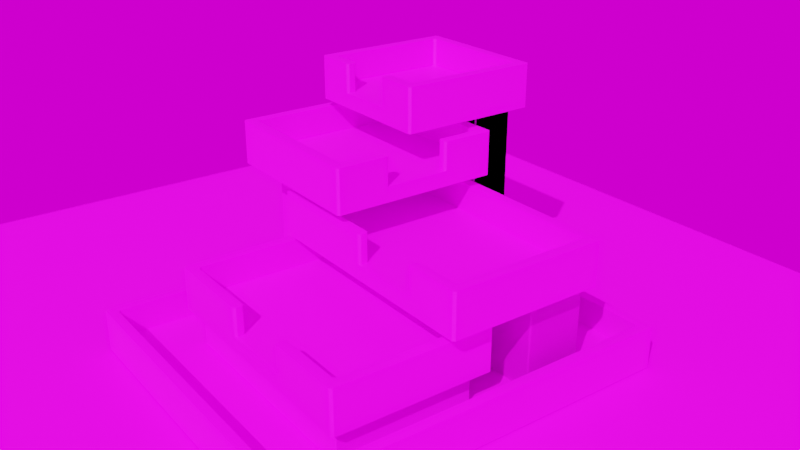 # Source: camera_animation_fast_render1.blend  (saved by Blender 2.82.7; exported with 4.5.12 LTS)
import bpy
from mathutils import Matrix  # noqa: F401  (used for matrix-valued properties, if any)

bpy.ops.wm.read_factory_settings(use_empty=True)
scene = bpy.context.scene
scene.name = 'Scene'

# ---- collections
col_collection = bpy.data.collections.new('Collection'); scene.collection.children.link(col_collection)

# ---- images (referenced by path relative to the original .blend; pixels are not part of the script)
import os
ASSET_DIR = os.environ.get("B2B_ASSET_DIR", "")  # directory of the original .blend (textures are referenced by path, not embedded)
HERE = os.path.dirname(os.path.abspath(__file__))  # packed textures are extracted next to this script under _unpacked/

def load_image(name, relpath, width, height, colorspace="sRGB"):
    """Load a texture the original file referenced (path relative to the .blend, or extracted next to this script)."""
    p = next((c for c in (os.path.join(HERE, relpath), os.path.join(ASSET_DIR, relpath)) if relpath and os.path.exists(c)), "")
    if p:
        img = bpy.data.images.load(p, check_existing=True)
        img.name = name
    else:  # same state as the original file: an image datablock whose file is absent (Cycles renders it pink)
        img = bpy.data.images.new(name, width, height)
        img.source = "FILE"
        img.filepath = "//" + (relpath or name)
    img.colorspace_settings.name = colorspace
    return img
img_c0oncrete_jpg = load_image('c0oncrete.jpg', 'texture/c0oncrete.jpg', 1024, 1024, 'sRGB')
img_woodplanks028_col_var1_2k_jpg = load_image('WoodPlanks028_COL_VAR1_2K.jpg', 'WoodPlanks028_COL_VAR1_2K.jpg', 1024, 1024, 'sRGB')
img_newport_loft_env_hdr = load_image('Newport_Loft_Env.hdr', 'background/Newport_Loft/Newport_Loft_Env.hdr', 1024, 1024, 'Linear Rec.709')
img_newport_loft_ref_png = load_image('Newport_Loft_Ref.png', 'background/Newport_Loft_Ref.png', 1024, 1024, 'sRGB')

# ---- materials (node trees are filled in below, after node groups)
mat_material_001 = bpy.data.materials.new('Material.001')
mat_material = bpy.data.materials.new('Material')
mat_water = bpy.data.materials.new('water')

# ---- material node trees
mat_material_001.use_nodes = True; mat_material_001.node_tree.nodes.clear()
_N = mat_material_001.node_tree.nodes; _L = mat_material_001.node_tree.links
n0 = _N.new('ShaderNodeOutputMaterial'); n0.name = 'Material Output'; n0.location = (58, 289)
n1 = _N.new('ShaderNodeBsdfPrincipled'); n1.name = 'Principled BSDF'; n1.location = (-232, 289)
n1.distribution = 'GGX'
n1.subsurface_method = 'BURLEY'
n1.inputs[3].default_value = 1.45
n1.inputs[27].default_value = (0.0, 0.0, 0.0, 1.0)
n1.inputs[28].default_value = 1.0
n2 = _N.new('ShaderNodeBump'); n2.name = 'Bump'; n2.location = (-660, 161)
n2.inputs[0].default_value = 0.5
n2.inputs[1].default_value = 1.0
n2.inputs[2].default_value = 1.0
n3 = _N.new('ShaderNodeTexImage'); n3.name = 'Image Texture'; n3.location = (-1038, 227)
n3.image = img_c0oncrete_jpg
_L.new(n1.outputs[0], n0.inputs[0])
_L.new(n3.outputs[0], n1.inputs[0])
_L.new(n2.outputs[0], n1.inputs[5])
_L.new(n3.outputs[0], n2.inputs[3])
n0.is_active_output = True
mat_material.use_nodes = True; mat_material.node_tree.nodes.clear()
_N = mat_material.node_tree.nodes; _L = mat_material.node_tree.links
n0 = _N.new('ShaderNodeOutputMaterial'); n0.name = 'Material Output'; n0.location = (-19, 385)
n1 = _N.new('ShaderNodeBump'); n1.name = 'Bump'; n1.location = (-564, 256)
n1.invert = True
n1.inputs[0].default_value = 0.6933
n1.inputs[1].default_value = 1.0
n1.inputs[2].default_value = 1.0
n2 = _N.new('ShaderNodeTexImage'); n2.name = 'Image Texture'; n2.location = (-911, 323)
n2.image = img_woodplanks028_col_var1_2k_jpg
n3 = _N.new('ShaderNodeBsdfPrincipled'); n3.name = 'Principled BSDF'; n3.location = (-309, 385)
n3.distribution = 'GGX'
n3.subsurface_method = 'BURLEY'
n3.inputs[3].default_value = 1.45
n3.inputs[27].default_value = (0.0, 0.0, 0.0, 1.0)
n3.inputs[28].default_value = 1.0
_L.new(n3.outputs[0], n0.inputs[0])
_L.new(n2.outputs[0], n1.inputs[3])
_L.new(n1.outputs[0], n3.inputs[5])
_L.new(n2.outputs[0], n3.inputs[0])
n0.is_active_output = True
mat_water.use_nodes = True; mat_water.node_tree.nodes.clear()
_N = mat_water.node_tree.nodes; _L = mat_water.node_tree.links
n0 = _N.new('ShaderNodeOutputMaterial'); n0.name = 'Material Output'; n0.location = (300, 300)
n1 = _N.new('ShaderNodeBsdfGlass'); n1.name = 'Glass BSDF'; n1.location = (10, 300)
n1.distribution = 'BECKMANN'
n1.inputs[2].default_value = 1.33
_L.new(n1.outputs[0], n0.inputs[0])
n0.is_active_output = True

# ---- world
world_world = bpy.data.worlds.new('World'); scene.world = world_world
world_world.use_nodes = True; world_world.node_tree.nodes.clear()
_N = world_world.node_tree.nodes; _L = world_world.node_tree.links
n0 = _N.new('ShaderNodeOutputWorld'); n0.name = 'World Output'; n0.location = (450, 300)
n1 = _N.new('ShaderNodeTexEnvironment'); n1.name = 'Environment Texture'; n1.location = (-386, 385)
n1.image = img_newport_loft_env_hdr
n2 = _N.new('ShaderNodeTexEnvironment'); n2.name = 'Environment Texture.001'; n2.location = (-397, 72)
n2.image = img_newport_loft_ref_png
n3 = _N.new('ShaderNodeBackground'); n3.name = 'Background'; n3.location = (10, 300)
n4 = _N.new('ShaderNodeBackground'); n4.name = 'Background.001'; n4.location = (22, 52)
n5 = _N.new('ShaderNodeLightPath'); n5.name = 'Light Path'; n5.location = (-624, 576)
n6 = _N.new('ShaderNodeMixShader'); n6.name = 'Mix Shader'; n6.location = (223, 356)
_L.new(n3.outputs[0], n6.inputs[1])
_L.new(n1.outputs[0], n3.inputs[0])
_L.new(n6.outputs[0], n0.inputs[0])
_L.new(n2.outputs[0], n4.inputs[0])
_L.new(n4.outputs[0], n6.inputs[2])
_L.new(n5.outputs[0], n6.inputs[0])
n0.is_active_output = True
world_world.color = (0.05088, 0.05088, 0.05088)
world_world.use_sun_shadow = False
world_world.sun_shadow_jitter_overblur = 0.0

# ---- cameras
cam_camera = bpy.data.cameras.new('Camera')
cam_camera.lens = 44.0
cam_camera.display_size = 1.241
cam_camera.dof.use_dof = True
cam_camera.dof.focus_distance = 8.36
cam_camera.dof.aperture_fstop = 1.0

# ---- lights
light_sun = bpy.data.lights.new('Sun', 'SUN')
light_sun.transmission_factor = 0.0
light_sun.energy = 5.0
light_sun.shadow_soft_size = 0.1551

# ---- meshes
me_cube_006 = bpy.data.meshes.new('Cube.006')
me_cube_006.from_pydata([(-0.9954, -0.9954, -1.067), (-0.9954, -0.9954, 1.067), (-0.9954, 0.9954, -1.067), (-0.9954, 0.9954, 1.067), (0.9954, -0.9954, -1.067), (0.9954, -0.9954, 1.067), (0.9954, 0.9954, -1.067), (0.9954, 0.9954, 1.067), (0.8532, 0.9954, -1.067), (-0.8532, 0.9954, -1.067), (-0.8532, 0.9954, 1.067), (0.8532, 0.9954, 1.067), (-0.8532, -0.9954, -1.067), (0.8532, -0.9954, -1.067), (0.8532, -0.9954, 1.067), (-0.8532, -0.9954, 1.067), (-0.9954, 0.8532, -1.067), (-0.9954, -0.8532, -1.067), (-0.9954, -0.8532, 1.067), (-0.9954, 0.8532, 1.067), (0.9954, -0.8532, -1.067), (0.9954, 0.8532, -1.067), (0.9954, 0.8532, 1.067), (0.9954, -0.8532, 1.067), (0.8532, 0.8532, 1.067), (0.8532, -0.8532, 1.067), (-0.8532, 0.8532, 1.067), (-0.8532, -0.8532, 1.067), (-0.8532, 0.8532, -1.067), (-0.8532, -0.8532, -1.067), (0.8532, 0.8532, -1.067), (0.8532, -0.8532, -1.067), (0.385, 0.9954, -1.067), (-0.385, 0.9954, -1.067), (-0.385, 0.9954, 1.067), (0.385, 0.9954, 1.067), (-0.385, -0.9954, -1.067), (0.385, -0.9954, -1.067), (0.385, -0.9954, 1.067), (-0.385, -0.9954, 1.067), (0.385, 0.8532, -1.067), (-0.385, 0.8532, -1.067), (0.385, -0.8532, -1.067), (-0.385, -0.8532, -1.067), (-0.385, 0.8532, 1.067), (0.385, 0.8532, 1.067), (-0.385, -0.8532, 1.067), (0.385, -0.8532, 1.067), (-0.9954, 0.8532, 5.067), (-0.9954, 0.9954, 5.067), (0.8532, 0.9954, 5.067), (0.9954, 0.9954, 5.067), (0.9954, -0.8532, 5.067), (0.9954, -0.9954, 5.067), (-0.8532, -0.9954, 5.067), (-0.9954, -0.9954, 5.067), (-0.8532, 0.9954, 5.067), (0.385, 0.9954, 5.067), (0.8532, -0.9954, 5.067), (-0.385, -0.9954, 5.067), (0.8532, -0.8532, 5.067), (-0.8532, -0.8532, 5.067), (-0.9954, -0.8532, 5.067), (0.9954, 0.8532, 5.067), (0.8532, 0.8532, 5.067), (-0.8532, 0.8532, 5.067), (0.385, 0.8532, 5.067), (0.385, -0.8532, 5.067), (-0.385, 0.9954, 5.067), (0.385, -0.9954, 5.067), (-0.385, 0.8532, 5.067), (-0.385, -0.8532, 5.067)], [], [(16, 19, 3, 2), (8, 11, 7, 6), (20, 23, 5, 4), (12, 15, 1, 0), (31, 20, 4, 13), (27, 26, 65, 61), (19, 18, 62, 48), (47, 38, 69, 67), (17, 29, 12, 0), (42, 31, 13, 37), (4, 5, 14, 13), (36, 39, 15, 12), (2, 3, 10, 9), (32, 35, 11, 8), (32, 8, 30, 40), (40, 30, 31, 42), (2, 9, 28, 16), (16, 28, 29, 17), (5, 23, 52, 53), (44, 26, 27, 46), (18, 1, 55, 62), (11, 35, 57, 50), (24, 25, 60, 64), (46, 27, 61, 71), (8, 6, 21, 30), (30, 21, 20, 31), (6, 7, 22, 21), (21, 22, 23, 20), (0, 1, 18, 17), (17, 18, 19, 16), (24, 45, 47, 25), (45, 44, 46, 47), (38, 14, 58, 69), (10, 3, 49, 56), (28, 41, 43, 29), (41, 40, 42, 43), (9, 33, 41, 28), (33, 32, 40, 41), (9, 10, 34, 33), (33, 34, 35, 32), (13, 14, 38, 37), (37, 38, 39, 36), (29, 43, 36, 12), (43, 42, 37, 36), (44, 45, 66, 70), (47, 46, 39, 38), (61, 62, 55, 54), (52, 60, 58, 53), (71, 61, 54, 59), (68, 56, 65, 70), (51, 50, 64, 63), (63, 64, 60, 52), (56, 49, 48, 65), (65, 48, 62, 61), (50, 57, 66, 64), (57, 68, 70, 66), (60, 67, 69, 58), (3, 19, 48, 49), (39, 46, 71, 59), (34, 10, 56, 68), (14, 5, 53, 58), (45, 24, 64, 66), (1, 15, 54, 55), (35, 34, 68, 57), (15, 39, 59, 54), (22, 7, 51, 63), (25, 47, 67, 60), (7, 11, 50, 51), (26, 44, 70, 65), (23, 22, 63, 52)])
_uv = me_cube_006.uv_layers.new(name='UVMap')
_uv.uv.foreach_set('vector', [0.4068, 2.353e-08, 0.4068, 0.2105, 0.3927, 0.2105, 0.3927, 2.353e-08, 0.1823, 0.6053, 0.1823, 0.3947, 0.1964, 0.3947, 0.1964, 0.6053, 0.6032, 1.176e-08, 0.6032, 0.2105, 0.5891, 0.2105, 0.5891, 1.176e-08, 0.3787, 0.6053, 0.3787, 0.3947, 0.3927, 0.3947, 0.3927, 0.6053, 0.1823, 0.7877, 0.1823, 0.8017, 0.1683, 0.8017, 0.1683, 0.7877, 5.879e-09, 0.6053, 0.1683, 0.6053, 0.1683, 1.0, 0.0, 1.0, 0.4068, 0.2105, 0.5751, 0.2105, 0.5751, 0.6053, 0.4068, 0.6053, 0.9538, 0.3947, 0.9678, 0.3947, 0.9678, 0.7895, 0.9538, 0.7895, 0.1823, 0.6053, 0.1823, 0.6193, 0.1683, 0.6193, 0.1683, 0.6053, 0.1823, 0.7415, 0.1823, 0.7877, 0.1683, 0.7877, 0.1683, 0.7415, 0.1964, 0.6053, 0.1964, 0.3947, 0.2104, 0.3947, 0.2104, 0.6053, 0.3325, 0.6053, 0.3325, 0.3947, 0.3787, 0.3947, 0.3787, 0.6053, 1.411e-07, 0.6053, 9.407e-08, 0.3947, 0.01403, 0.3947, 0.01403, 0.6053, 0.1362, 0.6053, 0.1362, 0.3947, 0.1823, 0.3947, 0.1823, 0.6053, 0.3647, 0.7415, 0.3647, 0.7877, 0.3507, 0.7877, 0.3507, 0.7415, 0.3507, 0.7415, 0.3507, 0.7877, 0.1823, 0.7877, 0.1823, 0.7415, 0.3647, 0.6053, 0.3647, 0.6193, 0.3507, 0.6193, 0.3507, 0.6053, 0.3507, 0.6053, 0.3507, 0.6193, 0.1823, 0.6193, 0.1823, 0.6053, 0.5891, 0.2105, 0.6032, 0.2105, 0.6032, 0.6053, 0.5891, 0.6053, 0.02037, 0.3078, 0.02037, 0.04333, 0.9849, 0.04333, 0.9849, 0.3078, 0.5751, 0.2105, 0.5891, 0.2105, 0.5891, 0.6053, 0.5751, 0.6053, 0.1823, 0.3947, 0.1362, 0.3947, 0.1362, 0.0, 0.1823, 0.0, 0.9538, 0.3947, 0.7855, 0.3947, 0.7855, 0.0, 0.9538, 0.0, 0.7294, 0.6053, 0.7756, 0.6053, 0.7756, 1.0, 0.7294, 1.0, 0.3647, 0.7877, 0.3647, 0.8017, 0.3507, 0.8017, 0.3507, 0.7877, 0.3507, 0.7877, 0.3507, 0.8017, 0.1823, 0.8017, 0.1823, 0.7877, 0.7855, 0.0, 0.7855, 0.2105, 0.7715, 0.2105, 0.7715, 0.0, 0.7715, 0.0, 0.7715, 0.2105, 0.6032, 0.2105, 0.6032, 1.176e-08, 0.5891, 0.0, 0.5891, 0.2105, 0.5751, 0.2105, 0.5751, 0.0, 0.5751, 0.0, 0.5751, 0.2105, 0.4068, 0.2105, 0.4068, 2.353e-08, 0.02037, 1.007, 0.02037, 0.7429, 0.9849, 0.7429, 0.9849, 1.007, 0.02037, 0.7429, 0.02037, 0.3078, 0.9849, 0.3078, 0.9849, 0.7429, 0.2566, 0.3947, 0.2104, 0.3947, 0.2104, 0.0, 0.2566, 0.0, 0.01403, 0.3947, 9.407e-08, 0.3947, 0.0, 0.0, 0.01403, 0.0, 0.3507, 0.6193, 0.3507, 0.6655, 0.1823, 0.6655, 0.1823, 0.6193, 0.3507, 0.6655, 0.3507, 0.7415, 0.1823, 0.7415, 0.1823, 0.6655, 0.3647, 0.6193, 0.3647, 0.6655, 0.3507, 0.6655, 0.3507, 0.6193, 0.3647, 0.6655, 0.3647, 0.7415, 0.3507, 0.7415, 0.3507, 0.6655, 0.01403, 0.6053, 0.01403, 0.3947, 0.06021, 0.3947, 0.06021, 0.6053, 0.06021, 0.6053, 0.06021, 0.3947, 0.1362, 0.3947, 0.1362, 0.6053, 0.2104, 0.6053, 0.2104, 0.3947, 0.2566, 0.3947, 0.2566, 0.6053, 0.2566, 0.6053, 0.2566, 0.3947, 0.3325, 0.3947, 0.3325, 0.6053, 0.1823, 0.6193, 0.1823, 0.6655, 0.1683, 0.6655, 0.1683, 0.6193, 0.1823, 0.6655, 0.1823, 0.7415, 0.1683, 0.7415, 0.1683, 0.6655, 0.9076, 0.7895, 0.8317, 0.7895, 0.8317, 0.3947, 0.9076, 0.3947, 0.5751, 0.7737, 0.5751, 0.8496, 0.5611, 0.8496, 0.5611, 0.7737, 0.547, 0.6193, 0.547, 0.6053, 0.5611, 0.6053, 0.5611, 0.6193, 0.547, 0.8017, 0.547, 0.7877, 0.5611, 0.7877, 0.5611, 0.8017, 0.547, 0.6655, 0.547, 0.6193, 0.5611, 0.6193, 0.5611, 0.6655, 0.3647, 0.6655, 0.3647, 0.6193, 0.3787, 0.6193, 0.3787, 0.6655, 0.3647, 0.8017, 0.3647, 0.7877, 0.3787, 0.7877, 0.3787, 0.8017, 0.3787, 0.8017, 0.3787, 0.7877, 0.547, 0.7877, 0.547, 0.8017, 0.3647, 0.6193, 0.3647, 0.6053, 0.3787, 0.6053, 0.3787, 0.6193, 0.3787, 0.6193, 0.3787, 0.6053, 0.547, 0.6053, 0.547, 0.6193, 0.3647, 0.7877, 0.3647, 0.7415, 0.3787, 0.7415, 0.3787, 0.7877, 0.3647, 0.7415, 0.3647, 0.6655, 0.3787, 0.6655, 0.3787, 0.7415, 0.547, 0.7877, 0.547, 0.7415, 0.5611, 0.7415, 0.5611, 0.7877, 0.3927, 0.2105, 0.4068, 0.2105, 0.4068, 0.6053, 0.3927, 0.6053, 0.9678, 0.3947, 0.9819, 0.3947, 0.9819, 0.7895, 0.9678, 0.7895, 0.06021, 0.3947, 0.01403, 0.3947, 0.01403, 0.0, 0.06021, 0.0, 0.2104, 0.3947, 0.1964, 0.3947, 0.1964, 0.0, 0.2104, 0.0, 0.8317, 0.7895, 0.7855, 0.7895, 0.7855, 0.3947, 0.8317, 0.3947, 0.3927, 0.3947, 0.3787, 0.3947, 0.3787, 0.0, 0.3927, 0.0, 0.1362, 0.3947, 0.06021, 0.3947, 0.06021, 0.0, 0.1362, 0.0, 0.3787, 0.3947, 0.3325, 0.3947, 0.3325, 0.0, 0.3787, 0.0, 0.7715, 0.2105, 0.7855, 0.2105, 0.7855, 0.6053, 0.7715, 0.6053, 1.0, 0.3947, 0.9538, 0.3947, 0.9538, 0.0, 1.0, 0.0, 0.1964, 0.3947, 0.1823, 0.3947, 0.1823, 0.0, 0.1964, 0.0, 0.9538, 0.7895, 0.9076, 0.7895, 0.9076, 0.3947, 0.9538, 0.3947, 0.6032, 0.2105, 0.7715, 0.2105, 0.7715, 0.6053, 0.6032, 0.6053])
me_cube_006.materials.append(mat_material_001)
me_cube_006.use_remesh_fix_poles = True
me_cube_006.use_remesh_preserve_attributes = False
me_cube_006.use_mirror_vertex_groups = False
me_cube_006.update()
me_cube_007 = bpy.data.meshes.new('Cube.007')
me_cube_007.from_pydata([(-1.665, -2.127, -1.0), (-1.665, -2.127, 1.0), (-1.665, 3.398, -1.0), (-1.665, 3.398, 1.0), (2.96, -2.127, -1.0), (2.96, -2.127, 1.0), (2.96, 3.398, -1.0), (2.96, 3.398, 1.0), (2.806, 3.398, -1.0), (-1.526, 3.398, -1.0), (-1.526, 3.398, 1.0), (2.806, 3.398, 1.0), (-1.526, -2.127, -1.0), (2.806, -2.127, -1.0), (2.806, -2.127, 1.0), (-1.526, -2.127, 1.0), (-1.665, 3.26, -1.0), (-1.665, -1.996, -1.0), (-1.665, -1.996, 1.0), (-1.665, 3.26, 1.0), (2.96, -1.996, -1.0), (2.96, 3.26, -1.0), (2.96, 3.26, 1.0), (2.96, -1.996, 1.0), (2.806, 3.26, 1.0), (2.806, -1.996, 1.0), (-1.526, 3.26, 1.0), (-1.526, -1.996, 1.0), (-1.526, 3.26, -1.0), (-1.526, -1.996, -1.0), (2.806, 3.26, -1.0), (2.806, -1.996, -1.0), (-1.665, 3.26, 5.0), (-1.665, 3.398, 5.0), (2.806, 3.398, 5.0), (2.96, 3.398, 5.0), (2.96, -1.996, 5.0), (2.96, -2.127, 5.0), (-1.526, -2.127, 5.0), (-1.665, -2.127, 5.0), (-1.526, 3.398, 5.0), (2.806, -2.127, 5.0), (2.806, -1.996, 5.0), (-1.526, -1.996, 5.0), (-1.665, -1.996, 5.0), (2.96, 3.26, 5.0), (2.806, 3.26, 5.0), (-1.526, 3.26, 5.0)], [], [(16, 19, 3, 2), (8, 11, 7, 6), (20, 23, 5, 4), (12, 15, 1, 0), (31, 20, 4, 13), (19, 18, 44, 32), (5, 23, 36, 37), (18, 1, 39, 44), (17, 29, 12, 0), (29, 31, 13, 12), (4, 5, 14, 13), (13, 14, 15, 12), (2, 3, 10, 9), (9, 10, 11, 8), (9, 8, 30, 28), (28, 30, 31, 29), (2, 9, 28, 16), (16, 28, 29, 17), (11, 10, 40, 34), (24, 26, 27, 25), (24, 25, 42, 46), (10, 3, 33, 40), (23, 22, 45, 36), (7, 11, 34, 35), (8, 6, 21, 30), (30, 21, 20, 31), (6, 7, 22, 21), (21, 22, 23, 20), (0, 1, 18, 17), (17, 18, 19, 16), (43, 44, 39, 38), (36, 42, 41, 37), (42, 43, 38, 41), (34, 40, 47, 46), (35, 34, 46, 45), (45, 46, 42, 36), (40, 33, 32, 47), (47, 32, 44, 43), (27, 26, 47, 43), (3, 19, 32, 33), (14, 5, 37, 41), (26, 24, 46, 47), (1, 15, 38, 39), (15, 14, 41, 38), (22, 7, 35, 45), (25, 27, 43, 42)])
_uv = me_cube_007.uv_layers.new(name='UVMap')
_uv.uv.foreach_set('vector', [0.6105, 0.3477, 0.6105, 0.2318, 0.6182, 0.2318, 0.6182, 0.3477, 0.2501, 0.6954, 0.2501, 0.5795, 0.2587, 0.5795, 0.2587, 0.6954, 0.3018, 0.3477, 0.3018, 0.2318, 0.3091, 0.2318, 0.3091, 0.3477, 0.5097, 0.6954, 0.5097, 0.5795, 0.5175, 0.5795, 0.5175, 0.6954, 0.8683, 0.3125, 0.8769, 0.3125, 0.8769, 0.3202, 0.8683, 0.3202, 0.6105, 0.2318, 0.3165, 0.2318, 0.3165, 5.527e-08, 0.6105, 0.0, 0.3091, 0.2318, 0.3018, 0.2318, 0.3018, 0.0, 0.3091, 0.0, 0.3165, 0.2318, 0.3091, 0.2318, 0.3091, 5.527e-08, 0.3165, 5.527e-08, 0.6182, 0.3125, 0.626, 0.3125, 0.626, 0.3202, 0.6182, 0.3202, 0.626, 0.3125, 0.8683, 0.3125, 0.8683, 0.3202, 0.626, 0.3202, 0.2587, 0.6954, 0.2587, 0.5795, 0.2673, 0.5795, 0.2673, 0.6954, 0.2673, 0.6954, 0.2673, 0.5795, 0.5097, 0.5795, 0.5097, 0.6954, 8.004e-08, 0.6954, 4.669e-08, 0.5795, 0.007761, 0.5795, 0.007761, 0.6954, 0.007761, 0.6954, 0.007761, 0.5795, 0.2501, 0.5795, 0.2501, 0.6954, 0.626, 5.527e-08, 0.8683, 0.0, 0.8683, 0.007944, 0.626, 0.007944, 0.626, 0.007944, 0.8683, 0.007944, 0.8683, 0.3125, 0.626, 0.3125, 0.6182, 8.29e-08, 0.626, 5.527e-08, 0.626, 0.007944, 0.6182, 0.007944, 0.6182, 0.007944, 0.626, 0.007944, 0.626, 0.3125, 0.6182, 0.3125, 0.2501, 0.5795, 0.007761, 0.5795, 0.007761, 0.3477, 0.2501, 0.3477, 1.025, 0.2428, 1.025, 1.003, 0.06912, 1.003, 0.06912, 0.2428, 0.5175, 0.6954, 0.5175, 1.0, 0.2937, 1.0, 0.2937, 0.6954, 0.007761, 0.5795, 4.669e-08, 0.5795, 0.0, 0.3477, 0.007761, 0.3477, 0.3018, 0.2318, 0.007669, 0.2318, 0.007669, 1.658e-07, 0.3018, 0.0, 0.2587, 0.5795, 0.2501, 0.5795, 0.2501, 0.3477, 0.2587, 0.3477, 0.8683, 0.0, 0.8769, 0.0, 0.8769, 0.007944, 0.8683, 0.007944, 0.8683, 0.007944, 0.8769, 0.007944, 0.8769, 0.3125, 0.8683, 0.3125, 1.201e-07, 0.3477, 8.004e-08, 0.2318, 0.007669, 0.2318, 0.007669, 0.3477, 0.007669, 0.3477, 0.007669, 0.2318, 0.3018, 0.2318, 0.3018, 0.3477, 0.3091, 0.3477, 0.3091, 0.2318, 0.3165, 0.2318, 0.3165, 0.3477, 0.3165, 0.3477, 0.3165, 0.2318, 0.6105, 0.2318, 0.6105, 0.3477, 0.5252, 0.3553, 0.5175, 0.3553, 0.5175, 0.3477, 0.5252, 0.3477, 0.7762, 0.3553, 0.7676, 0.3553, 0.7676, 0.3477, 0.7762, 0.3477, 0.7676, 0.3553, 0.5252, 0.3553, 0.5252, 0.3477, 0.7676, 0.3477, 0.7676, 0.6679, 0.5252, 0.6679, 0.5252, 0.6599, 0.7676, 0.6599, 0.7762, 0.6679, 0.7676, 0.6679, 0.7676, 0.6599, 0.7762, 0.6599, 0.7762, 0.6599, 0.7676, 0.6599, 0.7676, 0.3553, 0.7762, 0.3553, 0.5252, 0.6679, 0.5175, 0.6679, 0.5175, 0.6599, 0.5252, 0.6599, 0.5252, 0.6599, 0.5175, 0.6599, 0.5175, 0.3553, 0.5252, 0.3553, 0.2238, 0.6954, 0.2238, 1.0, 1.067e-07, 1.0, 0.0, 0.6954, 0.6182, 0.2318, 0.6105, 0.2318, 0.6105, 0.0, 0.6182, 0.0, 0.2673, 0.5795, 0.2587, 0.5795, 0.2587, 0.3477, 0.2673, 0.3477, 0.7762, 0.5987, 0.7762, 0.3477, 1.0, 0.3477, 1.0, 0.5987, 0.5175, 0.5795, 0.5097, 0.5795, 0.5097, 0.3477, 0.5175, 0.3477, 0.5097, 0.5795, 0.2673, 0.5795, 0.2673, 0.3477, 0.5097, 0.3477, 0.007669, 0.2318, 8.004e-08, 0.2318, 0.0, 1.658e-07, 0.007669, 1.658e-07, 0.9836, 0.6679, 0.9836, 0.9189, 0.7598, 0.9189, 0.7598, 0.6679])
me_cube_007.materials.append(mat_material_001)
me_cube_007.use_remesh_fix_poles = True
me_cube_007.use_remesh_preserve_attributes = False
me_cube_007.use_mirror_vertex_groups = False
me_cube_007.update()
me_cube_008 = bpy.data.meshes.new('Cube.008')
me_cube_008.from_pydata([(-1.195, -1.175, -1.067), (-1.195, -1.175, 1.067), (-1.195, 1.145, -1.067), (-1.195, 1.145, 1.067), (1.195, -1.175, -1.067), (1.195, -1.175, 1.067), (1.195, 1.145, -1.067), (1.195, 1.145, 1.067), (1.053, 1.145, -1.067), (-1.053, 1.145, -1.067), (-1.053, 1.145, 1.067), (1.053, 1.145, 1.067), (-1.053, -1.175, -1.067), (1.053, -1.175, -1.067), (1.053, -1.175, 1.067), (-1.053, -1.175, 1.067), (-1.195, 1.003, -1.067), (-1.195, -1.033, -1.067), (-1.195, -1.033, 1.067), (-1.195, 1.003, 1.067), (1.195, -1.033, -1.067), (1.195, 1.003, -1.067), (1.195, 1.003, 1.067), (1.195, -1.033, 1.067), (1.053, 1.003, 1.067), (1.053, -1.033, 1.067), (-1.053, 1.003, 1.067), (-1.053, -1.033, 1.067), (-1.053, 1.003, -1.067), (-1.053, -1.033, -1.067), (1.053, 1.003, -1.067), (1.053, -1.033, -1.067), (0.435, 1.145, -1.067), (-0.435, 1.145, -1.067), (-0.435, 1.145, 1.067), (0.435, 1.145, 1.067), (-0.435, -1.175, -1.067), (0.435, -1.175, -1.067), (0.435, -1.175, 1.067), (-0.435, -1.175, 1.067), (0.435, 1.003, -1.067), (-0.435, 1.003, -1.067), (0.435, -1.033, -1.067), (-0.435, -1.033, -1.067), (-0.435, 1.003, 1.067), (0.435, 1.003, 1.067), (-0.435, -1.033, 1.067), (0.435, -1.033, 1.067), (-1.195, 1.003, 5.067), (-1.195, 1.145, 5.067), (1.053, 1.145, 5.067), (1.195, 1.145, 5.067), (1.195, -1.033, 5.067), (1.195, -1.175, 5.067), (-1.053, -1.175, 5.067), (-1.195, -1.175, 5.067), (-1.053, 1.145, 5.067), (0.435, 1.145, 5.067), (1.053, -1.175, 5.067), (-0.435, -1.175, 5.067), (1.053, -1.033, 5.067), (-1.053, -1.033, 5.067), (-1.195, -1.033, 5.067), (1.195, 1.003, 5.067), (1.053, 1.003, 5.067), (-1.053, 1.003, 5.067), (0.435, 1.003, 5.067), (0.435, -1.033, 5.067), (-0.435, 1.145, 5.067), (0.435, -1.175, 5.067), (-0.435, 1.003, 5.067), (-0.435, -1.033, 5.067)], [], [(16, 19, 3, 2), (8, 11, 7, 6), (20, 23, 5, 4), (12, 15, 1, 0), (31, 20, 4, 13), (27, 26, 65, 61), (19, 18, 62, 48), (47, 38, 69, 67), (17, 29, 12, 0), (42, 31, 13, 37), (4, 5, 14, 13), (36, 39, 15, 12), (2, 3, 10, 9), (32, 35, 11, 8), (32, 8, 30, 40), (40, 30, 31, 42), (2, 9, 28, 16), (16, 28, 29, 17), (5, 23, 52, 53), (44, 26, 27, 46), (18, 1, 55, 62), (11, 35, 57, 50), (24, 25, 60, 64), (46, 27, 61, 71), (8, 6, 21, 30), (30, 21, 20, 31), (6, 7, 22, 21), (21, 22, 23, 20), (0, 1, 18, 17), (17, 18, 19, 16), (24, 45, 47, 25), (45, 44, 46, 47), (38, 14, 58, 69), (10, 3, 49, 56), (28, 41, 43, 29), (41, 40, 42, 43), (9, 33, 41, 28), (33, 32, 40, 41), (9, 10, 34, 33), (33, 34, 35, 32), (13, 14, 38, 37), (37, 38, 39, 36), (29, 43, 36, 12), (43, 42, 37, 36), (44, 45, 66, 70), (47, 46, 39, 38), (61, 62, 55, 54), (52, 60, 58, 53), (71, 61, 54, 59), (68, 56, 65, 70), (51, 50, 64, 63), (63, 64, 60, 52), (56, 49, 48, 65), (65, 48, 62, 61), (50, 57, 66, 64), (57, 68, 70, 66), (60, 67, 69, 58), (3, 19, 48, 49), (39, 46, 71, 59), (34, 10, 56, 68), (14, 5, 53, 58), (45, 24, 64, 66), (1, 15, 54, 55), (35, 34, 68, 57), (15, 39, 59, 54), (22, 7, 51, 63), (25, 47, 67, 60), (7, 11, 50, 51), (26, 44, 70, 65), (23, 22, 63, 52)])
_uv = me_cube_008.uv_layers.new(name='UVMap')
_uv.uv.foreach_set('vector', [0.6483, 2.184e-08, 0.6483, 0.1954, 0.6356, 0.1954, 0.6356, 2.184e-08, 0.01272, 3.277e-08, 0.01272, 0.1954, 2.133e-08, 0.1954, 0.0, 3.277e-08, 0.4406, 0.0, 0.4406, 0.1954, 0.4279, 0.1954, 0.4279, 0.0, 0.4152, 0.5619, 0.4152, 0.3665, 0.4279, 0.3665, 0.4279, 0.5619, 0.4406, 0.7679, 0.4406, 0.781, 0.4279, 0.781, 0.4279, 0.7679, 0.3707, 0.9284, 0.1885, 0.9284, 0.1885, 0.5619, 0.3707, 0.5619, 0.6483, 0.1954, 0.8305, 0.1954, 0.8305, 0.5619, 0.6483, 0.5619, 0.8985, 0.0, 0.9113, 0.0, 0.9113, 0.3665, 0.8985, 0.3665, 0.4406, 0.5619, 0.4406, 0.5749, 0.4279, 0.5749, 0.4279, 0.5619, 0.4406, 0.7113, 0.4406, 0.7679, 0.4279, 0.7679, 0.4279, 0.7113, 0.2139, 0.5619, 0.2139, 0.3665, 0.2267, 0.3665, 0.2267, 0.5619, 0.3598, 0.5619, 0.3598, 0.3665, 0.4152, 0.3665, 0.4152, 0.5619, 0.2139, 0.0, 0.2139, 0.1954, 0.2012, 0.1954, 0.2012, 0.0, 0.06804, 2.184e-08, 0.06804, 0.1954, 0.01272, 0.1954, 0.01272, 3.277e-08, 0.6356, 0.7113, 0.6356, 0.7679, 0.6228, 0.7679, 0.6228, 0.7113, 0.6228, 0.7113, 0.6228, 0.7679, 0.4406, 0.7679, 0.4406, 0.7113, 0.6356, 0.5619, 0.6356, 0.5749, 0.6228, 0.5749, 0.6228, 0.5619, 0.6228, 0.5619, 0.6228, 0.5749, 0.4406, 0.5749, 0.4406, 0.5619, 0.4279, 0.1954, 0.4406, 0.1954, 0.4406, 0.5619, 0.4279, 0.5619, 0.2389, 1.049, -0.04161, 1.049, -0.04161, 0.1467, 0.2389, 0.1467, 0.8305, 0.1954, 0.8432, 0.1954, 0.8432, 0.5619, 0.8305, 0.5619, 0.01272, 0.1954, 0.06804, 0.1954, 0.06804, 0.5619, 0.01272, 0.5619, 0.8178, 0.9284, 0.6356, 0.9284, 0.6356, 0.5619, 0.8178, 0.5619, 0.426, 0.9284, 0.3707, 0.9284, 0.3707, 0.5619, 0.426, 0.5619, 0.6356, 0.7679, 0.6356, 0.781, 0.6228, 0.781, 0.6228, 0.7679, 0.6228, 0.7679, 0.6228, 0.781, 0.4406, 0.781, 0.4406, 0.7679, 0.6356, 1.092e-08, 0.6356, 0.1954, 0.6228, 0.1954, 0.6228, 1.092e-08, 0.6228, 1.092e-08, 0.6228, 0.1954, 0.4406, 0.1954, 0.4406, 0.0, 0.8432, 0.0, 0.8432, 0.1954, 0.8305, 0.1954, 0.8305, 0.0, 0.8305, 0.0, 0.8305, 0.1954, 0.6483, 0.1954, 0.6483, 2.184e-08, 0.9141, 1.049, 0.6336, 1.049, 0.6336, 0.1467, 0.9141, 0.1467, 0.6336, 1.049, 0.2389, 1.049, 0.2389, 0.1467, 0.6336, 0.1467, 0.282, 0.3665, 0.2267, 0.3665, 0.2267, 0.0, 0.282, 0.0, 0.2012, 0.1954, 0.2139, 0.1954, 0.2139, 0.5619, 0.2012, 0.5619, 0.6228, 0.5749, 0.6228, 0.6316, 0.4406, 0.6316, 0.4406, 0.5749, 0.6228, 0.6316, 0.6228, 0.7113, 0.4406, 0.7113, 0.4406, 0.6316, 0.6356, 0.5749, 0.6356, 0.6316, 0.6228, 0.6316, 0.6228, 0.5749, 0.6356, 0.6316, 0.6356, 0.7113, 0.6228, 0.7113, 0.6228, 0.6316, 0.2012, 0.0, 0.2012, 0.1954, 0.1459, 0.1954, 0.1459, 2.184e-08, 0.1459, 2.184e-08, 0.1459, 0.1954, 0.06804, 0.1954, 0.06804, 2.184e-08, 0.2267, 0.5619, 0.2267, 0.3665, 0.282, 0.3665, 0.282, 0.5619, 0.282, 0.5619, 0.282, 0.3665, 0.3598, 0.3665, 0.3598, 0.5619, 0.4406, 0.5749, 0.4406, 0.6316, 0.4279, 0.6316, 0.4279, 0.5749, 0.4406, 0.6316, 0.4406, 0.7113, 0.4279, 0.7113, 0.4279, 0.6316, 0.1332, 0.9284, 0.05532, 0.9284, 0.05532, 0.5619, 0.1332, 0.5619, 0.8305, 0.7549, 0.8305, 0.8346, 0.8178, 0.8346, 0.8178, 0.7549, 0.6228, 0.794, 0.6228, 0.781, 0.6356, 0.781, 0.6356, 0.794, 0.6228, 1.0, 0.6228, 0.987, 0.6356, 0.987, 0.6356, 1.0, 0.6228, 0.8506, 0.6228, 0.794, 0.6356, 0.794, 0.6356, 0.8506, 0.4279, 0.8506, 0.4279, 0.794, 0.4406, 0.794, 0.4406, 0.8506, 0.4279, 1.0, 0.4279, 0.987, 0.4406, 0.987, 0.4406, 1.0, 0.4406, 1.0, 0.4406, 0.987, 0.6228, 0.987, 0.6228, 1.0, 0.4279, 0.794, 0.4279, 0.781, 0.4406, 0.781, 0.4406, 0.794, 0.4406, 0.794, 0.4406, 0.781, 0.6228, 0.781, 0.6228, 0.794, 0.4279, 0.987, 0.4279, 0.9303, 0.4406, 0.9303, 0.4406, 0.987, 0.4279, 0.9303, 0.4279, 0.8506, 0.4406, 0.8506, 0.4406, 0.9303, 0.6228, 0.987, 0.6228, 0.9303, 0.6356, 0.9303, 0.6356, 0.987, 0.6356, 0.1954, 0.6483, 0.1954, 0.6483, 0.5619, 0.6356, 0.5619, 0.9113, 1.092e-08, 0.924, 0.0, 0.924, 0.3665, 0.9113, 0.3665, 0.1459, 0.1954, 0.2012, 0.1954, 0.2012, 0.5619, 0.1459, 0.5619, 0.2267, 0.3665, 0.2139, 0.3665, 0.2139, 0.0, 0.2267, 0.0, 0.05532, 0.9284, 3.2e-08, 0.9284, 0.0, 0.5619, 0.05532, 0.5619, 0.4279, 0.3665, 0.4152, 0.3665, 0.4152, 0.0, 0.4279, 0.0, 0.06804, 0.1954, 0.1459, 0.1954, 0.1459, 0.5619, 0.06804, 0.5619, 0.4152, 0.3665, 0.3598, 0.3665, 0.3598, 0.0, 0.4152, 0.0, 0.6228, 0.1954, 0.6356, 0.1954, 0.6356, 0.5619, 0.6228, 0.5619, 0.8432, 1.092e-08, 0.8985, 0.0, 0.8985, 0.3665, 0.8432, 0.3665, 2.133e-08, 0.1954, 0.01272, 0.1954, 0.01272, 0.5619, 6.4e-08, 0.5619, 0.1885, 0.9284, 0.1332, 0.9284, 0.1332, 0.5619, 0.1885, 0.5619, 0.4406, 0.1954, 0.6228, 0.1954, 0.6228, 0.5619, 0.4406, 0.5619])
me_cube_008.materials.append(mat_material_001)
me_cube_008.use_remesh_fix_poles = True
me_cube_008.use_remesh_preserve_attributes = False
me_cube_008.use_mirror_vertex_groups = False
me_cube_008.update()
me_cube_009 = bpy.data.meshes.new('Cube.009')
me_cube_009.from_pydata([(-0.1897, -1.125, -1.067), (-0.1897, -1.125, 1.067), (-0.1897, 1.095, -1.067), (-0.1897, 1.095, 1.067), (2.998, -1.125, -1.067), (2.998, -1.125, 1.067), (2.998, 1.095, -1.067), (2.998, 1.095, 1.067), (2.856, 1.095, -1.067), (-0.04748, 1.095, -1.067), (-0.04748, 1.095, 1.067), (2.856, 1.095, 1.067), (-0.04748, -1.125, -1.067), (2.856, -1.125, -1.067), (2.856, -1.125, 1.067), (-0.04748, -1.125, 1.067), (-0.1897, 0.9532, -1.067), (-0.1897, -0.9832, -1.067), (-0.1897, -0.9832, 1.067), (-0.1897, 0.9532, 1.067), (2.998, -0.9832, -1.067), (2.998, 0.9532, -1.067), (2.998, 0.9532, 1.067), (2.998, -0.9832, 1.067), (2.856, 0.9532, 1.067), (2.856, -0.9832, 1.067), (-0.04748, 0.9532, 1.067), (-0.04748, -0.9832, 1.067), (-0.04748, 0.9532, -1.067), (-0.04748, -0.9832, -1.067), (2.856, 0.9532, -1.067), (2.856, -0.9832, -1.067), (2.238, 1.095, -1.067), (1.368, 1.095, -1.067), (1.368, 1.095, 1.067), (2.238, 1.095, 1.067), (1.368, -1.125, -1.067), (2.238, -1.125, -1.067), (2.238, -1.125, 1.067), (1.368, -1.125, 1.067), (2.238, 0.9532, -1.067), (1.368, 0.9532, -1.067), (2.238, -0.9832, -1.067), (1.368, -0.9832, -1.067), (1.368, 0.9532, 1.067), (2.238, 0.9532, 1.067), (1.368, -0.9832, 1.067), (2.238, -0.9832, 1.067), (-0.1897, 0.9532, 5.067), (-0.1897, 1.095, 5.067), (2.856, 1.095, 5.067), (2.998, 1.095, 5.067), (2.998, -0.9832, 5.067), (2.998, -1.125, 5.067), (-0.04748, -1.125, 5.067), (-0.1897, -1.125, 5.067), (-0.04748, 1.095, 5.067), (2.238, 1.095, 5.067), (2.856, -1.125, 5.067), (1.368, -1.125, 5.067), (2.856, -0.9832, 5.067), (-0.04748, -0.9832, 5.067), (-0.1897, -0.9832, 5.067), (2.998, 0.9532, 5.067), (2.856, 0.9532, 5.067), (-0.04748, 0.9532, 5.067), (2.238, 0.9532, 5.067), (2.238, -0.9832, 5.067), (1.368, 1.095, 5.067), (2.238, -1.125, 5.067), (1.368, 0.9532, 5.067), (1.368, -0.9832, 5.067)], [], [(16, 19, 3, 2), (8, 11, 7, 6), (20, 23, 5, 4), (12, 15, 1, 0), (31, 20, 4, 13), (27, 26, 65, 61), (19, 18, 62, 48), (47, 38, 69, 67), (17, 29, 12, 0), (42, 31, 13, 37), (4, 5, 14, 13), (36, 39, 15, 12), (2, 3, 10, 9), (32, 35, 11, 8), (32, 8, 30, 40), (40, 30, 31, 42), (2, 9, 28, 16), (16, 28, 29, 17), (5, 23, 52, 53), (44, 26, 27, 46), (18, 1, 55, 62), (11, 35, 57, 50), (24, 25, 60, 64), (46, 27, 61, 71), (8, 6, 21, 30), (30, 21, 20, 31), (6, 7, 22, 21), (21, 22, 23, 20), (0, 1, 18, 17), (17, 18, 19, 16), (24, 45, 47, 25), (45, 44, 46, 47), (38, 14, 58, 69), (10, 3, 49, 56), (28, 41, 43, 29), (41, 40, 42, 43), (9, 33, 41, 28), (33, 32, 40, 41), (9, 10, 34, 33), (33, 34, 35, 32), (13, 14, 38, 37), (37, 38, 39, 36), (29, 43, 36, 12), (43, 42, 37, 36), (44, 45, 66, 70), (47, 46, 39, 38), (61, 62, 55, 54), (52, 60, 58, 53), (71, 61, 54, 59), (68, 56, 65, 70), (51, 50, 64, 63), (63, 64, 60, 52), (56, 49, 48, 65), (65, 48, 62, 61), (50, 57, 66, 64), (57, 68, 70, 66), (60, 67, 69, 58), (3, 19, 48, 49), (39, 46, 71, 59), (34, 10, 56, 68), (14, 5, 53, 58), (45, 24, 64, 66), (1, 15, 54, 55), (35, 34, 68, 57), (15, 39, 59, 54), (22, 7, 51, 63), (25, 47, 67, 60), (7, 11, 50, 51), (26, 44, 70, 65), (23, 22, 63, 52)])
_uv = me_cube_009.uv_layers.new(name='UVMap')
_uv.uv.foreach_set('vector', [0.6911, 0.5017, 0.6911, 0.3272, 0.7028, 0.3272, 0.7028, 0.5017, 0.249, 0.5017, 0.249, 0.3272, 0.2606, 0.3272, 0.2606, 0.5017, 0.7144, 1.95e-08, 0.7144, 0.1745, 0.7028, 0.1745, 0.7028, 1.95e-08, 0.5096, 0.5017, 0.5096, 0.3272, 0.5212, 0.3272, 0.5212, 0.5017, 0.7239, 0.5133, 0.7239, 0.5017, 0.7355, 0.5017, 0.7355, 0.5133, 0.3957, 0.5017, 0.554, 0.5017, 0.554, 0.8289, 0.3957, 0.8289, 0.6911, 0.3272, 0.5328, 0.3272, 0.5328, 0.0, 0.6911, 0.0, 0.9792, 0.8289, 0.9676, 0.8289, 0.9676, 0.5017, 0.9792, 0.5017, 0.7239, 0.7625, 0.7239, 0.7509, 0.7355, 0.7509, 0.7355, 0.7625, 0.7239, 0.5639, 0.7239, 0.5133, 0.7355, 0.5133, 0.7355, 0.5639, 0.2606, 0.5017, 0.2606, 0.3272, 0.2722, 0.3272, 0.2722, 0.5017, 0.3939, 0.5017, 0.3939, 0.3272, 0.5096, 0.3272, 0.5096, 0.5017, 1.462e-07, 0.5017, 9.502e-08, 0.3272, 0.01163, 0.3272, 0.01163, 0.5017, 0.1984, 0.5017, 0.1984, 0.3272, 0.249, 0.3272, 0.249, 0.5017, 0.554, 0.5639, 0.554, 0.5133, 0.5656, 0.5133, 0.5656, 0.5639, 0.5656, 0.5639, 0.5656, 0.5133, 0.7239, 0.5133, 0.7239, 0.5639, 0.554, 0.7625, 0.554, 0.7509, 0.5656, 0.7509, 0.5656, 0.7625, 0.5656, 0.7625, 0.5656, 0.7509, 0.7239, 0.7509, 0.7239, 0.7625, 0.7028, 0.1745, 0.7144, 0.1745, 0.7144, 0.5017, 0.7028, 0.5017, 0.48, 1.0, 0.003891, 1.008, -0.007473, 0.3572, 0.4686, 0.3489, 0.5328, 0.3272, 0.5212, 0.3272, 0.5212, 0.0, 0.5328, 0.0, 0.249, 0.3272, 0.1984, 0.3272, 0.1984, 0.0, 0.249, 3.901e-08, 0.3957, 0.8289, 0.2374, 0.8289, 0.2374, 0.5017, 0.3957, 0.5017, 1.0, 0.3272, 0.8843, 0.3272, 0.8843, 3.901e-08, 1.0, 0.0, 0.554, 0.5133, 0.554, 0.5017, 0.5656, 0.5017, 0.5656, 0.5133, 0.5656, 0.5133, 0.5656, 0.5017, 0.7239, 0.5017, 0.7239, 0.5133, 0.8843, 0.0, 0.8843, 0.1745, 0.8727, 0.1745, 0.8727, 0.0, 0.8727, 0.0, 0.8727, 0.1745, 0.7144, 0.1745, 0.7144, 1.95e-08, 0.5212, 0.5017, 0.5212, 0.3272, 0.5328, 0.3272, 0.5328, 0.5017, 0.5328, 0.5017, 0.5328, 0.3272, 0.6911, 0.3272, 0.6911, 0.5017, 0.9807, 0.9912, 0.7727, 0.9949, 0.7614, 0.3438, 0.9694, 0.3402, 0.7727, 0.9949, 0.48, 1.0, 0.4686, 0.3489, 0.7614, 0.3438, 0.3228, 0.3272, 0.2722, 0.3272, 0.2722, 3.901e-08, 0.3228, 0.0, 0.01163, 0.3272, 9.502e-08, 0.3272, 0.0, 7.802e-08, 0.01163, 7.802e-08, 0.5656, 0.7509, 0.5656, 0.6351, 0.7239, 0.6351, 0.7239, 0.7509, 0.5656, 0.6351, 0.5656, 0.5639, 0.7239, 0.5639, 0.7239, 0.6351, 0.554, 0.7509, 0.554, 0.6351, 0.5656, 0.6351, 0.5656, 0.7509, 0.554, 0.6351, 0.554, 0.5639, 0.5656, 0.5639, 0.5656, 0.6351, 0.01163, 0.5017, 0.01163, 0.3272, 0.1273, 0.3272, 0.1273, 0.5017, 0.1273, 0.5017, 0.1273, 0.3272, 0.1984, 0.3272, 0.1984, 0.5017, 0.2722, 0.5017, 0.2722, 0.3272, 0.3228, 0.3272, 0.3228, 0.5017, 0.3228, 0.5017, 0.3228, 0.3272, 0.3939, 0.3272, 0.3939, 0.5017, 0.7239, 0.7509, 0.7239, 0.6351, 0.7355, 0.6351, 0.7355, 0.7509, 0.7239, 0.6351, 0.7239, 0.5639, 0.7355, 0.5639, 0.7355, 0.6351, 0.1217, 0.8289, 0.05054, 0.8289, 0.05054, 0.5017, 0.1217, 0.5017, 0.7239, 0.7625, 0.7239, 0.8337, 0.7123, 0.8337, 0.7123, 0.7625, 0.7471, 0.7509, 0.7471, 0.7625, 0.7355, 0.7625, 0.7355, 0.7509, 0.7471, 0.5017, 0.7471, 0.5133, 0.7355, 0.5133, 0.7355, 0.5017, 0.7471, 0.6351, 0.7471, 0.7509, 0.7355, 0.7509, 0.7355, 0.6351, 0.9171, 0.6351, 0.9171, 0.7509, 0.9054, 0.7509, 0.9054, 0.6351, 0.9171, 0.5017, 0.9171, 0.5133, 0.9054, 0.5133, 0.9054, 0.5017, 0.9054, 0.5017, 0.9054, 0.5133, 0.7471, 0.5133, 0.7471, 0.5017, 0.9171, 0.7509, 0.9171, 0.7625, 0.9054, 0.7625, 0.9054, 0.7509, 0.9054, 0.7509, 0.9054, 0.7625, 0.7471, 0.7625, 0.7471, 0.7509, 0.9171, 0.5133, 0.9171, 0.5639, 0.9054, 0.5639, 0.9054, 0.5133, 0.9171, 0.5639, 0.9171, 0.6351, 0.9054, 0.6351, 0.9054, 0.5639, 0.7471, 0.5133, 0.7471, 0.5639, 0.7355, 0.5639, 0.7355, 0.5133, 0.7028, 0.3272, 0.6911, 0.3272, 0.6911, 0.0, 0.7028, 0.0, 0.9792, 0.5017, 0.9909, 0.5017, 0.9909, 0.8289, 0.9792, 0.8289, 0.1273, 0.3272, 0.01163, 0.3272, 0.01163, 7.802e-08, 0.1273, 3.901e-08, 0.2722, 0.3272, 0.2606, 0.3272, 0.2606, 3.901e-08, 0.2722, 3.901e-08, 0.05054, 0.8289, 7.796e-08, 0.8289, 0.0, 0.5017, 0.05054, 0.5017, 0.5212, 0.3272, 0.5096, 0.3272, 0.5096, 0.0, 0.5212, 0.0, 0.1984, 0.3272, 0.1273, 0.3272, 0.1273, 3.901e-08, 0.1984, 0.0, 0.5096, 0.3272, 0.3939, 0.3272, 0.3939, 0.0, 0.5096, 0.0, 0.8727, 0.1745, 0.8843, 0.1745, 0.8843, 0.5017, 0.8727, 0.5017, 0.9676, 0.8289, 0.9171, 0.8289, 0.9171, 0.5017, 0.9676, 0.5017, 0.2606, 0.3272, 0.249, 0.3272, 0.249, 3.901e-08, 0.2606, 3.901e-08, 0.2374, 0.8289, 0.1217, 0.8289, 0.1217, 0.5017, 0.2374, 0.5017, 0.7144, 0.1745, 0.8727, 0.1745, 0.8727, 0.5017, 0.7144, 0.5017])
me_cube_009.materials.append(mat_material_001)
me_cube_009.use_remesh_fix_poles = True
me_cube_009.use_remesh_preserve_attributes = False
me_cube_009.use_mirror_vertex_groups = False
me_cube_009.update()
me_cube_010 = bpy.data.meshes.new('Cube.010')
me_cube_010.from_pydata([(-0.1897, -1.125, -1.067), (-0.1897, -1.125, 1.067), (-0.1897, 1.095, -1.067), (-0.1897, 1.095, 1.067), (2.998, -1.125, -1.067), (2.998, -1.125, 1.067), (2.998, 1.095, -1.067), (2.998, 1.095, 1.067), (2.856, 1.095, -1.067), (-0.04748, 1.095, -1.067), (-0.04748, 1.095, 1.067), (2.856, 1.095, 1.067), (-0.04748, -1.125, -1.067), (2.856, -1.125, -1.067), (2.856, -1.125, 1.067), (-0.04748, -1.125, 1.067), (-0.1897, 0.9532, -1.067), (-0.1897, -0.9832, -1.067), (-0.1897, -0.9832, 1.067), (-0.1897, 0.9532, 1.067), (2.998, -0.9832, -1.067), (2.998, 0.9532, -1.067), (2.998, 0.9532, 1.067), (2.998, -0.9832, 1.067), (2.856, 0.9532, 1.067), (2.856, -0.9832, 1.067), (-0.04748, 0.9532, 1.067), (-0.04748, -0.9832, 1.067), (-0.04748, 0.9532, -1.067), (-0.04748, -0.9832, -1.067), (2.856, 0.9532, -1.067), (2.856, -0.9832, -1.067), (1.945, 1.095, -1.067), (1.075, 1.095, -1.067), (1.075, 1.095, 1.067), (1.945, 1.095, 1.067), (1.075, -1.125, -1.067), (1.945, -1.125, -1.067), (1.945, -1.125, 1.067), (1.075, -1.125, 1.067), (1.945, 0.9532, -1.067), (1.075, 0.9532, -1.067), (1.945, -0.9832, -1.067), (1.075, -0.9832, -1.067), (1.075, 0.9532, 1.067), (1.945, 0.9532, 1.067), (1.075, -0.9832, 1.067), (1.945, -0.9832, 1.067), (-0.1897, 0.9532, 5.067), (-0.1897, 1.095, 5.067), (2.856, 1.095, 5.067), (2.998, 1.095, 5.067), (2.998, -0.9832, 5.067), (2.998, -1.125, 5.067), (-0.04748, -1.125, 5.067), (-0.1897, -1.125, 5.067), (-0.04748, 1.095, 5.067), (1.945, 1.095, 5.067), (2.856, -1.125, 5.067), (1.075, -1.125, 5.067), (2.856, -0.9832, 5.067), (-0.04748, -0.9832, 5.067), (-0.1897, -0.9832, 5.067), (2.998, 0.9532, 5.067), (2.856, 0.9532, 5.067), (-0.04748, 0.9532, 5.067), (1.945, 0.9532, 5.067), (1.945, -0.9832, 5.067), (1.075, 1.095, 5.067), (1.945, -1.125, 5.067), (1.075, 0.9532, 5.067), (1.075, -0.9832, 5.067)], [], [(16, 19, 3, 2), (8, 11, 7, 6), (20, 23, 5, 4), (12, 15, 1, 0), (31, 20, 4, 13), (27, 26, 65, 61), (19, 18, 62, 48), (47, 38, 69, 67), (17, 29, 12, 0), (42, 31, 13, 37), (4, 5, 14, 13), (36, 39, 15, 12), (2, 3, 10, 9), (32, 35, 11, 8), (32, 8, 30, 40), (40, 30, 31, 42), (2, 9, 28, 16), (16, 28, 29, 17), (5, 23, 52, 53), (44, 26, 27, 46), (18, 1, 55, 62), (11, 35, 57, 50), (24, 25, 60, 64), (46, 27, 61, 71), (8, 6, 21, 30), (30, 21, 20, 31), (6, 7, 22, 21), (21, 22, 23, 20), (0, 1, 18, 17), (17, 18, 19, 16), (24, 45, 47, 25), (45, 44, 46, 47), (38, 14, 58, 69), (10, 3, 49, 56), (28, 41, 43, 29), (41, 40, 42, 43), (9, 33, 41, 28), (33, 32, 40, 41), (9, 10, 34, 33), (33, 34, 35, 32), (13, 14, 38, 37), (37, 38, 39, 36), (29, 43, 36, 12), (43, 42, 37, 36), (44, 45, 66, 70), (47, 46, 39, 38), (61, 62, 55, 54), (52, 60, 58, 53), (71, 61, 54, 59), (68, 56, 65, 70), (51, 50, 64, 63), (63, 64, 60, 52), (56, 49, 48, 65), (65, 48, 62, 61), (50, 57, 66, 64), (57, 68, 70, 66), (60, 67, 69, 58), (3, 19, 48, 49), (39, 46, 71, 59), (34, 10, 56, 68), (14, 5, 53, 58), (45, 24, 64, 66), (1, 15, 54, 55), (35, 34, 68, 57), (15, 39, 59, 54), (22, 7, 51, 63), (25, 47, 67, 60), (7, 11, 50, 51), (26, 44, 70, 65), (23, 22, 63, 52)])
_uv = me_cube_010.uv_layers.new(name='UVMap')
_uv.uv.foreach_set('vector', [0.6916, 0.5017, 0.6916, 0.3272, 0.7032, 0.3272, 0.7032, 0.5017, 0.5099, 0.5017, 0.5099, 0.3272, 0.5216, 0.3272, 0.5216, 0.5017, 0.7149, 1.95e-08, 0.7149, 0.1745, 0.7032, 0.1745, 0.7032, 1.95e-08, 0.2491, 0.5017, 0.2491, 0.3272, 0.2608, 0.3272, 0.2608, 0.5017, 0.7244, 0.5133, 0.7244, 0.5017, 0.736, 0.5017, 0.736, 0.5133, 0.3959, 0.5017, 0.5543, 0.5017, 0.5543, 0.8289, 0.3959, 0.8289, 0.6916, 0.3272, 0.5332, 0.3272, 0.5332, 0.0, 0.6916, 0.0, 0.9884, 0.3272, 0.9767, 0.3272, 0.9767, 0.0, 0.9884, 0.0, 0.7244, 0.7625, 0.7244, 0.7509, 0.736, 0.7509, 0.736, 0.7625, 0.7244, 0.5878, 0.7244, 0.5133, 0.736, 0.5133, 0.736, 0.5878, 3.901e-08, 0.5017, 3.901e-08, 0.3272, 0.01163, 0.3272, 0.01163, 0.5017, 0.1573, 0.5017, 0.1573, 0.3272, 0.2491, 0.3272, 0.2491, 0.5017, 0.2608, 0.5017, 0.2608, 0.3272, 0.2724, 0.3272, 0.2724, 0.5017, 0.4354, 0.5017, 0.4354, 0.3272, 0.5099, 0.3272, 0.5099, 0.5017, 0.5543, 0.5878, 0.5543, 0.5133, 0.566, 0.5133, 0.566, 0.5878, 0.566, 0.5878, 0.566, 0.5133, 0.7244, 0.5133, 0.7244, 0.5878, 0.5543, 0.7625, 0.5543, 0.7509, 0.566, 0.7509, 0.566, 0.7625, 0.566, 0.7625, 0.566, 0.7509, 0.7244, 0.7509, 0.7244, 0.7625, 0.7032, 0.1745, 0.7149, 0.1745, 0.7149, 0.5017, 0.7032, 0.5017, 0.3965, 0.9923, 0.02091, 0.9923, 0.02091, 0.3444, 0.3965, 0.3444, 0.5332, 0.3272, 0.5216, 0.3272, 0.5216, 0.0, 0.5332, 0.0, 0.5099, 0.3272, 0.4354, 0.3272, 0.4354, 0.0, 0.5099, 3.901e-08, 0.3959, 0.8289, 0.2375, 0.8289, 0.2375, 0.5017, 0.3959, 0.5017, 0.9767, 0.3272, 0.8849, 0.3272, 0.8849, 3.901e-08, 0.9767, 0.0, 0.5543, 0.5133, 0.5543, 0.5017, 0.566, 0.5017, 0.566, 0.5133, 0.566, 0.5133, 0.566, 0.5017, 0.7244, 0.5017, 0.7244, 0.5133, 0.8849, 0.0, 0.8849, 0.1745, 0.8733, 0.1745, 0.8733, 0.0, 0.8733, 0.0, 0.8733, 0.1745, 0.7149, 0.1745, 0.7149, 1.95e-08, 0.5216, 0.5017, 0.5216, 0.3272, 0.5332, 0.3272, 0.5332, 0.5017, 0.5332, 0.5017, 0.5332, 0.3272, 0.6916, 0.3272, 0.6916, 0.5017, 0.9922, 0.9923, 0.6876, 0.9923, 0.6876, 0.3444, 0.9922, 0.3444, 0.6876, 0.9923, 0.3965, 0.9923, 0.3965, 0.3444, 0.6876, 0.3444, 0.08613, 0.3272, 0.01163, 0.3272, 0.01163, 3.901e-08, 0.08613, 0.0, 0.2724, 0.3272, 0.2608, 0.3272, 0.2608, 0.0, 0.2724, 0.0, 0.566, 0.7509, 0.566, 0.659, 0.7244, 0.659, 0.7244, 0.7509, 0.566, 0.659, 0.566, 0.5878, 0.7244, 0.5878, 0.7244, 0.659, 0.5543, 0.7509, 0.5543, 0.659, 0.566, 0.659, 0.566, 0.7509, 0.5543, 0.659, 0.5543, 0.5878, 0.566, 0.5878, 0.566, 0.659, 0.2724, 0.5017, 0.2724, 0.3272, 0.3642, 0.3272, 0.3642, 0.5017, 0.3642, 0.5017, 0.3642, 0.3272, 0.4354, 0.3272, 0.4354, 0.5017, 0.01163, 0.5017, 0.01163, 0.3272, 0.08613, 0.3272, 0.08613, 0.5017, 0.08613, 0.5017, 0.08613, 0.3272, 0.1573, 0.3272, 0.1573, 0.5017, 0.7244, 0.7509, 0.7244, 0.659, 0.736, 0.659, 0.736, 0.7509, 0.7244, 0.659, 0.7244, 0.5878, 0.736, 0.5878, 0.736, 0.659, 0.1457, 0.8289, 0.0745, 0.8289, 0.0745, 0.5017, 0.1457, 0.5017, 0.7244, 0.7625, 0.7244, 0.8337, 0.7127, 0.8337, 0.7127, 0.7625, 0.7476, 0.7509, 0.7476, 0.7625, 0.736, 0.7625, 0.736, 0.7509, 0.7476, 0.5017, 0.7476, 0.5133, 0.736, 0.5133, 0.736, 0.5017, 0.7476, 0.659, 0.7476, 0.7509, 0.736, 0.7509, 0.736, 0.659, 0.9177, 0.659, 0.9177, 0.7509, 0.906, 0.7509, 0.906, 0.659, 0.9177, 0.5017, 0.9177, 0.5133, 0.906, 0.5133, 0.906, 0.5017, 0.906, 0.5017, 0.906, 0.5133, 0.7476, 0.5133, 0.7476, 0.5017, 0.9177, 0.7509, 0.9177, 0.7625, 0.906, 0.7625, 0.906, 0.7509, 0.906, 0.7509, 0.906, 0.7625, 0.7476, 0.7625, 0.7476, 0.7509, 0.9177, 0.5133, 0.9177, 0.5878, 0.906, 0.5878, 0.906, 0.5133, 0.9177, 0.5878, 0.9177, 0.659, 0.906, 0.659, 0.906, 0.5878, 0.7476, 0.5133, 0.7476, 0.5878, 0.736, 0.5878, 0.736, 0.5133, 0.7032, 0.3272, 0.6916, 0.3272, 0.6916, 0.0, 0.7032, 0.0, 0.9884, 0.0, 1.0, 0.0, 1.0, 0.3272, 0.9884, 0.3272, 0.3642, 0.3272, 0.2724, 0.3272, 0.2724, 0.0, 0.3642, 0.0, 0.01163, 0.3272, 3.901e-08, 0.3272, 0.0, 3.901e-08, 0.01163, 3.901e-08, 0.0745, 0.8289, 7.802e-08, 0.8289, 0.0, 0.5017, 0.0745, 0.5017, 0.2608, 0.3272, 0.2491, 0.3272, 0.2491, 0.0, 0.2608, 0.0, 0.4354, 0.3272, 0.3642, 0.3272, 0.3642, 0.0, 0.4354, 0.0, 0.2491, 0.3272, 0.1573, 0.3272, 0.1573, 0.0, 0.2491, 0.0, 0.8733, 0.1745, 0.8849, 0.1745, 0.8849, 0.5017, 0.8733, 0.5017, 0.9177, 0.5017, 0.9922, 0.5017, 0.9922, 0.8289, 0.9177, 0.8289, 0.5216, 0.3272, 0.5099, 0.3272, 0.5099, 3.901e-08, 0.5216, 3.901e-08, 0.2375, 0.8289, 0.1457, 0.8289, 0.1457, 0.5017, 0.2375, 0.5017, 0.7149, 0.1745, 0.8733, 0.1745, 0.8733, 0.5017, 0.7149, 0.5017])
me_cube_010.materials.append(mat_material_001)
me_cube_010.use_remesh_fix_poles = True
me_cube_010.use_remesh_preserve_attributes = False
me_cube_010.use_mirror_vertex_groups = False
me_cube_010.update()
me_cube_011 = bpy.data.meshes.new('Cube.011')
me_cube_011.from_pydata([(-1.0, -1.0, -1.0), (-1.0, -1.0, 1.0), (-1.0, 1.0, -1.0), (-1.0, 1.0, 1.0), (1.0, -1.0, -1.0), (1.0, -1.0, 1.0), (1.0, 1.0, -1.0), (1.0, 1.0, 1.0), (0.846, 1.0, -1.0), (-0.8613, 1.0, -1.0), (-0.8613, 1.0, 1.0), (0.846, 1.0, 1.0), (-0.8613, -1.0, -1.0), (0.846, -1.0, -1.0), (0.846, -1.0, 1.0), (-0.8613, -1.0, 1.0), (-1.0, 0.8629, -1.0), (-1.0, -0.8686, -1.0), (-1.0, -0.8686, 1.0), (-1.0, 0.8629, 1.0), (1.0, -0.8686, -1.0), (1.0, 0.8629, -1.0), (1.0, 0.8629, 1.0), (1.0, -0.8686, 1.0), (0.846, 0.8629, 1.0), (0.846, -0.8686, 1.0), (-0.8613, 0.8629, 1.0), (-0.8613, -0.8686, 1.0), (-0.8613, 0.8629, -1.0), (-0.8613, -0.8686, -1.0), (0.846, 0.8629, -1.0), (0.846, -0.8686, -1.0)], [], [(16, 19, 3, 2), (8, 11, 7, 6), (20, 23, 5, 4), (12, 15, 1, 0), (31, 20, 4, 13), (27, 18, 1, 15), (23, 25, 14, 5), (25, 27, 15, 14), (17, 29, 12, 0), (29, 31, 13, 12), (4, 5, 14, 13), (13, 14, 15, 12), (2, 3, 10, 9), (9, 10, 11, 8), (9, 8, 30, 28), (28, 30, 31, 29), (2, 9, 28, 16), (16, 28, 29, 17), (11, 10, 26, 24), (24, 26, 27, 25), (7, 11, 24, 22), (22, 24, 25, 23), (10, 3, 19, 26), (26, 19, 18, 27), (8, 6, 21, 30), (30, 21, 20, 31), (6, 7, 22, 21), (21, 22, 23, 20), (0, 1, 18, 17), (17, 18, 19, 16)])
_uv = me_cube_011.uv_layers.new(name='UVMap')
_uv.uv.foreach_set('vector', [0.375, 0.1667, 0.625, 0.1667, 0.625, 0.25, 0.375, 0.25, 0.375, 0.4167, 0.625, 0.4167, 0.625, 0.5, 0.375, 0.5, 0.375, 0.6667, 0.625, 0.6667, 0.625, 0.75, 0.375, 0.75, 0.375, 0.9167, 0.625, 0.9167, 0.625, 1.0, 0.375, 1.0, 0.2917, 0.6667, 0.375, 0.6667, 0.375, 0.75, 0.2917, 0.75, 0.7917, 0.6667, 0.875, 0.6667, 0.875, 0.75, 0.7917, 0.75, 0.625, 0.6667, 0.7083, 0.6667, 0.7083, 0.75, 0.625, 0.75, 0.7083, 0.6667, 0.7917, 0.6667, 0.7917, 0.75, 0.7083, 0.75, 0.125, 0.6667, 0.2083, 0.6667, 0.2083, 0.75, 0.125, 0.75, 0.2083, 0.6667, 0.2917, 0.6667, 0.2917, 0.75, 0.2083, 0.75, 0.375, 0.75, 0.625, 0.75, 0.625, 0.8333, 0.375, 0.8333, 0.375, 0.8333, 0.625, 0.8333, 0.625, 0.9167, 0.375, 0.9167, 0.375, 0.25, 0.625, 0.25, 0.625, 0.3333, 0.375, 0.3333, 0.375, 0.3333, 0.625, 0.3333, 0.625, 0.4167, 0.375, 0.4167, 0.2083, 0.5, 0.2917, 0.5, 0.2917, 0.5833, 0.2083, 0.5833, 0.2083, 0.5833, 0.2917, 0.5833, 0.2917, 0.6667, 0.2083, 0.6667, 0.125, 0.5, 0.2083, 0.5, 0.2083, 0.5833, 0.125, 0.5833, 0.125, 0.5833, 0.2083, 0.5833, 0.2083, 0.6667, 0.125, 0.6667, 0.7083, 0.5, 0.7917, 0.5, 0.7917, 0.5833, 0.7083, 0.5833, 0.7083, 0.5833, 0.7917, 0.5833, 0.7917, 0.6667, 0.7083, 0.6667, 0.625, 0.5, 0.7083, 0.5, 0.7083, 0.5833, 0.625, 0.5833, 0.625, 0.5833, 0.7083, 0.5833, 0.7083, 0.6667, 0.625, 0.6667, 0.7917, 0.5, 0.875, 0.5, 0.875, 0.5833, 0.7917, 0.5833, 0.7917, 0.5833, 0.875, 0.5833, 0.875, 0.6667, 0.7917, 0.6667, 0.2917, 0.5, 0.375, 0.5, 0.375, 0.5833, 0.2917, 0.5833, 0.2917, 0.5833, 0.375, 0.5833, 0.375, 0.6667, 0.2917, 0.6667, 0.375, 0.5, 0.625, 0.5, 0.625, 0.5833, 0.375, 0.5833, 0.375, 0.5833, 0.625, 0.5833, 0.625, 0.6667, 0.375, 0.6667, 0.375, 0.0, 0.625, 0.0, 0.625, 0.08333, 0.375, 0.08333, 0.375, 0.08333, 0.625, 0.08333, 0.625, 0.1667, 0.375, 0.1667])
me_cube_011.materials.append(mat_material_001)
me_cube_011.use_remesh_fix_poles = True
me_cube_011.use_remesh_preserve_attributes = False
me_cube_011.use_mirror_vertex_groups = False
me_cube_011.update()
me_cube_012 = bpy.data.meshes.new('Cube.012')
me_cube_012.from_pydata([(-1.3, -0.6782, -4.935), (-1.3, -0.6782, 1.0), (-1.3, 0.5447, -4.935), (-1.3, 0.5447, 1.0), (1.3, -0.6782, -4.935), (1.3, -0.6782, 1.0), (1.3, 0.5447, -4.935), (1.3, 0.5447, 1.0), (-1.3, -0.06673, -4.935), (-1.3, -0.6782, -1.967), (-1.3, -0.06673, 1.0), (-1.3, 0.5447, -1.967), (0.0, 0.5447, -4.935), (0.0, 0.5447, 1.0), (1.3, 0.5447, -1.967), (1.3, -0.06673, -4.935), (1.3, -0.06673, 1.0), (1.3, -0.6782, -1.967), (0.0, -0.6782, -4.935), (0.0, -0.6782, 1.0), (0.0, -0.06673, 1.0), (0.0, -0.06673, -4.935), (0.0, -0.6782, -1.967), (1.3, -0.06673, -1.967), (0.0, 0.5447, -1.967), (-1.3, -0.06673, -1.967)], [], [(25, 10, 3, 11), (24, 13, 7, 14), (23, 16, 5, 17), (22, 19, 1, 9), (21, 15, 4, 18), (20, 10, 1, 19), (16, 20, 19, 5), (7, 13, 20, 16), (13, 3, 10, 20), (8, 21, 18, 0), (2, 12, 21, 8), (12, 6, 15, 21), (18, 22, 9, 0), (4, 17, 22, 18), (17, 5, 19, 22), (15, 23, 17, 4), (6, 14, 23, 15), (14, 7, 16, 23), (12, 24, 14, 6), (2, 11, 24, 12), (11, 3, 13, 24), (8, 25, 11, 2), (0, 9, 25, 8), (9, 1, 10, 25)])
_uv = me_cube_012.uv_layers.new(name='UVMap')
_uv.uv.foreach_set('vector', [0.7601, 0.3477, 0.7601, 0.0, 0.8401, 0.0, 0.8401, 0.3477, 0.5101, 0.3477, 0.5101, 1.397e-08, 0.6801, 2.794e-08, 0.6801, 0.3477, 0.92, 0.3477, 0.92, 0.6954, 0.8401, 0.6954, 0.8401, 0.3477, 0.17, 0.3477, 0.17, 1.397e-08, 0.3401, 0.0, 0.3401, 0.3477, 0.07997, 0.8477, 0.07997, 0.6954, 0.1599, 0.6954, 0.1599, 0.8477, 0.2399, 0.8477, 0.2399, 1.0, 0.1599, 1.0, 0.1599, 0.8477, 0.2399, 0.6954, 0.2399, 0.8477, 0.1599, 0.8477, 0.1599, 0.6954, 0.3199, 0.6954, 0.3199, 0.8477, 0.2399, 0.8477, 0.2399, 0.6954, 0.3199, 0.8477, 0.3199, 1.0, 0.2399, 1.0, 0.2399, 0.8477, 0.07997, 1.0, 0.07997, 0.8477, 0.1599, 0.8477, 0.1599, 1.0, 6.237e-08, 1.0, 3.118e-08, 0.8477, 0.07997, 0.8477, 0.07997, 1.0, 3.118e-08, 0.8477, 0.0, 0.6954, 0.07997, 0.6954, 0.07997, 0.8477, 0.17, 0.6954, 0.17, 0.3477, 0.3401, 0.3477, 0.3401, 0.6954, 7.796e-08, 0.6954, 3.118e-08, 0.3477, 0.17, 0.3477, 0.17, 0.6954, 3.118e-08, 0.3477, 0.0, 2.794e-08, 0.17, 1.397e-08, 0.17, 0.3477, 0.92, 0.0, 0.92, 0.3477, 0.8401, 0.3477, 0.8401, 0.0, 1.0, 0.0, 1.0, 0.3477, 0.92, 0.3477, 0.92, 0.0, 1.0, 0.3477, 1.0, 0.6954, 0.92, 0.6954, 0.92, 0.3477, 0.5101, 0.6954, 0.5101, 0.3477, 0.6801, 0.3477, 0.6801, 0.6954, 0.3401, 0.6954, 0.3401, 0.3477, 0.5101, 0.3477, 0.5101, 0.6954, 0.3401, 0.3477, 0.3401, 0.0, 0.5101, 1.397e-08, 0.5101, 0.3477, 0.7601, 0.6954, 0.7601, 0.3477, 0.8401, 0.3477, 0.8401, 0.6954, 0.6801, 0.6954, 0.6801, 0.3477, 0.7601, 0.3477, 0.7601, 0.6954, 0.6801, 0.3477, 0.6801, 0.0, 0.7601, 0.0, 0.7601, 0.3477])
me_cube_012.materials.append(mat_material_001)
me_cube_012.use_remesh_fix_poles = True
me_cube_012.use_remesh_preserve_attributes = False
me_cube_012.use_mirror_vertex_groups = False
me_cube_012.update()
me_cube_013 = bpy.data.meshes.new('Cube.013')
me_cube_013.from_pydata([(-1.3, -0.6782, -4.935), (-1.3, -0.6782, 1.0), (-1.3, 0.5447, -4.935), (-1.3, 0.5447, 1.0), (1.3, -0.6782, -4.935), (1.3, -0.6782, 1.0), (1.3, 0.5447, -4.935), (1.3, 0.5447, 1.0)], [], [(0, 1, 3, 2), (2, 3, 7, 6), (6, 7, 5, 4), (4, 5, 1, 0), (2, 6, 4, 0), (7, 3, 1, 5)])
_uv = me_cube_013.uv_layers.new(name='UVMap')
_uv.uv.foreach_set('vector', [0.375, 0.04023, 0.625, 0.04023, 0.625, 0.1931, 0.375, 0.1931, 0.375, 0.1931, 0.625, 0.1931, 0.625, 0.5569, 0.375, 0.5569, 0.375, 0.5569, 0.625, 0.5569, 0.625, 0.7098, 0.375, 0.7098, 0.375, 0.7098, 0.625, 0.7098, 0.625, 1.0, 0.375, 1.0, 0.125, 0.5569, 0.375, 0.5569, 0.375, 0.7098, 0.125, 0.7098, 0.625, 0.5569, 0.875, 0.5569, 0.875, 0.7098, 0.625, 0.7098])
me_cube_013.materials.append(mat_material_001)
me_cube_013.use_remesh_fix_poles = True
me_cube_013.use_remesh_preserve_attributes = False
me_cube_013.use_mirror_vertex_groups = False
me_cube_013.update()
me_cube_014 = bpy.data.meshes.new('Cube.014')
me_cube_014.from_pydata([(-1.3, -0.6782, -4.935), (-1.3, -0.6782, 1.0), (-1.3, 0.5447, -4.935), (-1.3, 0.5447, 1.0), (1.3, -0.6782, -4.935), (1.3, -0.6782, 1.0), (1.3, 0.5447, -4.935), (1.3, 0.5447, 1.0)], [], [(0, 1, 3, 2), (2, 3, 7, 6), (6, 7, 5, 4), (4, 5, 1, 0), (2, 6, 4, 0), (7, 3, 1, 5)])
_uv = me_cube_014.uv_layers.new(name='UVMap')
_uv.uv.foreach_set('vector', [0.375, 0.04023, 0.625, 0.04023, 0.625, 0.1931, 0.375, 0.1931, 0.375, 0.1931, 0.625, 0.1931, 0.625, 0.5569, 0.375, 0.5569, 0.375, 0.5569, 0.625, 0.5569, 0.625, 0.7098, 0.375, 0.7098, 0.375, 0.7098, 0.625, 0.7098, 0.625, 1.0, 0.375, 1.0, 0.125, 0.5569, 0.375, 0.5569, 0.375, 0.7098, 0.125, 0.7098, 0.625, 0.5569, 0.875, 0.5569, 0.875, 0.7098, 0.625, 0.7098])
me_cube_014.materials.append(mat_material_001)
me_cube_014.use_remesh_fix_poles = True
me_cube_014.use_remesh_preserve_attributes = False
me_cube_014.use_mirror_vertex_groups = False
me_cube_014.update()
me_cube_015 = bpy.data.meshes.new('Cube.015')
me_cube_015.from_pydata([(-1.3, -0.6895, -4.935), (-1.3, -0.6895, -0.5128), (-1.3, 0.5334, -4.935), (-1.3, 0.5334, -0.5128), (1.3, -0.6895, -4.935), (1.3, -0.6895, -0.5128), (1.3, 0.5334, -4.935), (1.3, 0.5334, -0.5128)], [], [(0, 1, 3, 2), (2, 3, 7, 6), (6, 7, 5, 4), (4, 5, 1, 0), (2, 6, 4, 0), (7, 3, 1, 5)])
_uv = me_cube_015.uv_layers.new(name='UVMap')
_uv.uv.foreach_set('vector', [0.6801, 0.6297, 0.6801, 3.395e-08, 0.8401, 0.0, 0.8401, 0.6297, 0.3401, 0.6297, 0.3401, 0.0, 0.6801, 2.546e-08, 0.6801, 0.6297, 1.0, 0.0, 1.0, 0.6297, 0.8401, 0.6297, 0.8401, 0.0, 6.237e-08, 0.6297, 0.0, 3.395e-08, 0.3401, 0.0, 0.3401, 0.6297, 0.1599, 1.0, 0.1599, 0.6297, 0.3199, 0.6297, 0.3199, 1.0, 0.1599, 0.6297, 0.1599, 1.0, 6.237e-08, 1.0, 0.0, 0.6297])
me_cube_015.materials.append(mat_material_001)
me_cube_015.use_remesh_fix_poles = True
me_cube_015.use_remesh_preserve_attributes = False
me_cube_015.use_mirror_vertex_groups = False
me_cube_015.update()
me_cube_016 = bpy.data.meshes.new('Cube.016')
me_cube_016.from_pydata([(-4.794, -0.6895, -4.935), (-4.794, -0.6895, -1.996), (-4.794, 0.9809, -4.935), (-4.794, 0.9809, -1.996), (1.387, -0.6895, -4.935), (1.387, -0.6895, -1.996), (1.387, 0.9809, -4.935), (1.387, 0.9809, -1.996)], [], [(0, 1, 3, 2), (2, 3, 7, 6), (6, 7, 5, 4), (4, 5, 1, 0), (2, 6, 4, 0), (7, 3, 1, 5)])
_uv = me_cube_016.uv_layers.new(name='UVMap')
_uv.uv.foreach_set('vector', [4.526e-08, 1.0, 0.0, 0.6777, 0.1812, 0.6777, 0.1812, 1.0, 0.3188, 0.0, 0.6376, 0.0, 0.6376, 0.6777, 0.3188, 0.6777, 0.3624, 0.6777, 0.3624, 1.0, 0.1812, 1.0, 0.1812, 0.6777, 0.3188, 0.6777, 6.466e-08, 0.6777, 0.0, 1.046e-07, 0.3188, 0.0, 0.6376, 0.6777, 0.6376, 0.0, 0.8188, 6.536e-08, 0.8188, 0.6777, 1.0, 0.0, 1.0, 0.6777, 0.8188, 0.6777, 0.8188, 1.307e-08])
me_cube_016.materials.append(mat_material_001)
me_cube_016.use_remesh_fix_poles = True
me_cube_016.use_remesh_preserve_attributes = False
me_cube_016.use_mirror_vertex_groups = False
me_cube_016.update()
me_cube_017 = bpy.data.meshes.new('Cube.017')
me_cube_017.from_pydata([(-4.794, -0.6895, -4.935), (-4.794, -0.6895, -1.996), (-4.794, 0.9809, -4.935), (-4.794, 0.9809, -1.996), (1.387, -0.6895, -4.935), (1.387, -0.6895, -1.996), (1.387, 0.9809, -4.935), (1.387, 0.9809, -1.996)], [], [(0, 1, 3, 2), (2, 3, 7, 6), (6, 7, 5, 4), (4, 5, 1, 0), (2, 6, 4, 0), (7, 3, 1, 5)])
_uv = me_cube_017.uv_layers.new(name='UVMap')
_uv.uv.foreach_set('vector', [0.375, 0.04023, 0.4988, 0.04023, 0.4988, 0.1607, 0.375, 0.1607, 0.375, 0.1607, 0.4988, 0.1607, 0.4988, 0.5893, 0.375, 0.5893, 0.375, 0.5893, 0.4988, 0.5893, 0.4988, 0.7098, 0.375, 0.7098, 0.375, 0.7098, 0.4988, 0.7098, 0.4988, 1.0, 0.375, 1.0, 0.125, 0.5893, 0.375, 0.5893, 0.375, 0.7098, 0.125, 0.7098, 0.4988, 0.5893, 0.875, 0.5893, 0.875, 0.7098, 0.4988, 0.7098])
me_cube_017.materials.append(mat_material_001)
me_cube_017.use_remesh_fix_poles = True
me_cube_017.use_remesh_preserve_attributes = False
me_cube_017.use_mirror_vertex_groups = False
me_cube_017.update()
me_cube_018 = bpy.data.meshes.new('Cube.018')
me_cube_018.from_pydata([(-4.956, -3.886, -4.935), (-4.956, -3.886, -3.535), (-4.956, -0.09852, -4.935), (-4.956, -0.09852, -3.535), (1.387, -3.886, -4.935), (1.387, -3.886, -3.535), (1.387, -0.09852, -4.935), (1.387, -0.09852, -3.535)], [], [(0, 1, 3, 2), (2, 3, 7, 6), (6, 7, 5, 4), (4, 5, 1, 0), (2, 6, 4, 0), (7, 3, 1, 5)])
_uv = me_cube_018.uv_layers.new(name='UVMap')
_uv.uv.foreach_set('vector', [0.4719, 0.6671, 0.4719, 0.959, -0.337, 0.959, -0.337, 0.6671, -0.00575, 0.7115, -0.00575, 0.4966, 0.9917, 0.4966, 0.9917, 0.7115, 0.56, 0.684, 0.56, 0.9421, -0.1554, 0.9421, -0.1554, 0.684, 1.0, 0.6261, 0.8651, 0.6261, 0.8651, 0.0, 1.0, 0.0, 0.3651, 0.6261, 0.3651, 0.0, 0.7302, 5.884e-08, 0.7302, 0.6261, 2.169e-07, 0.6261, 0.0, 1.412e-07, 0.3651, 0.0, 0.3651, 0.6261])
me_cube_018.materials.append(mat_material_001)
me_cube_018.use_remesh_fix_poles = True
me_cube_018.use_remesh_preserve_attributes = False
me_cube_018.use_mirror_vertex_groups = False
me_cube_018.update()
me_plane = bpy.data.meshes.new('Plane')
me_plane.from_pydata([(-1.241, -1.241, 0.0), (1.241, -1.241, 0.0), (-1.241, 1.241, 0.0), (1.241, 1.241, 0.0)], [], [(0, 1, 3, 2)])
_uv = me_plane.uv_layers.new(name='UVMap')
_uv.uv.foreach_set('vector', [0.0, 0.0, 1.0, 0.0, 1.0, 1.0, 0.0, 1.0])
me_plane.materials.append(mat_material)
me_plane.use_remesh_fix_poles = True
me_plane.use_remesh_preserve_attributes = False
me_plane.use_mirror_vertex_groups = False
me_plane.update()
me_cube = bpy.data.meshes.new('Cube')
me_cube.from_pydata([(-4.339, -5.227, -3.551), (-4.339, -5.227, 3.551), (-4.339, 5.227, -3.551), (-4.339, 5.227, 3.551), (4.339, -5.227, -3.551), (4.339, -5.227, 3.551), (4.339, 5.227, -3.551), (4.339, 5.227, 3.551)], [], [(0, 1, 3, 2), (2, 3, 7, 6), (6, 7, 5, 4), (4, 5, 1, 0), (2, 6, 4, 0), (7, 3, 1, 5)])
_uv = me_cube.uv_layers.new(name='UVMap')
_uv.uv.foreach_set('vector', [0.375, 0.0, 0.625, 0.0, 0.625, 0.25, 0.375, 0.25, 0.375, 0.25, 0.625, 0.25, 0.625, 0.5, 0.375, 0.5, 0.375, 0.5, 0.625, 0.5, 0.625, 0.75, 0.375, 0.75, 0.375, 0.75, 0.625, 0.75, 0.625, 1.0, 0.375, 1.0, 0.125, 0.5, 0.375, 0.5, 0.375, 0.75, 0.125, 0.75, 0.625, 0.5, 0.875, 0.5, 0.875, 0.75, 0.625, 0.75])
me_cube.materials.append(mat_water)
me_cube.use_remesh_fix_poles = True
me_cube.use_remesh_preserve_attributes = False
me_cube.use_mirror_vertex_groups = False
me_cube.update()
me_cube_001 = bpy.data.meshes.new('Cube.001')
me_cube_001.from_pydata([(-1.241, -1.241, -1.241), (-1.241, -1.241, 1.241), (-1.241, 1.241, -1.241), (-1.241, 1.241, 1.241), (1.241, -1.241, -1.241), (1.241, -1.241, 1.241), (1.241, 1.241, -1.241), (1.241, 1.241, 1.241)], [], [(0, 1, 3, 2), (2, 3, 7, 6), (6, 7, 5, 4), (4, 5, 1, 0), (2, 6, 4, 0), (7, 3, 1, 5)])
_uv = me_cube_001.uv_layers.new(name='UVMap')
_uv.uv.foreach_set('vector', [0.375, 0.0, 0.625, 0.0, 0.625, 0.25, 0.375, 0.25, 0.375, 0.25, 0.625, 0.25, 0.625, 0.5, 0.375, 0.5, 0.375, 0.5, 0.625, 0.5, 0.625, 0.75, 0.375, 0.75, 0.375, 0.75, 0.625, 0.75, 0.625, 1.0, 0.375, 1.0, 0.125, 0.5, 0.375, 0.5, 0.375, 0.75, 0.125, 0.75, 0.625, 0.5, 0.875, 0.5, 0.875, 0.75, 0.625, 0.75])
me_cube_001.use_remesh_fix_poles = True
me_cube_001.use_remesh_preserve_attributes = False
me_cube_001.use_mirror_vertex_groups = False
me_cube_001.update()
me_icosphere = bpy.data.meshes.new('Icosphere')
me_icosphere.from_pydata([(0.0, 0.0, -1.0), (0.7236, -0.5257, -0.4472), (-0.2764, -0.8506, -0.4472), (-0.8944, 0.0, -0.4472), (-0.2764, 0.8506, -0.4472), (0.7236, 0.5257, -0.4472), (0.2764, -0.8506, 0.4472), (-0.7236, -0.5257, 0.4472), (-0.7236, 0.5257, 0.4472), (0.2764, 0.8506, 0.4472), (0.8944, 0.0, 0.4472), (0.0, 0.0, 1.0)], [], [(0, 1, 2), (1, 0, 5), (0, 2, 3), (0, 3, 4), (0, 4, 5), (1, 5, 10), (2, 1, 6), (3, 2, 7), (4, 3, 8), (5, 4, 9), (1, 10, 6), (2, 6, 7), (3, 7, 8), (4, 8, 9), (5, 9, 10), (6, 10, 11), (7, 6, 11), (8, 7, 11), (9, 8, 11), (10, 9, 11)])
_uv = me_icosphere.uv_layers.new(name='UVMap')
_uv.uv.foreach_set('vector', [0.8182, 0.0, 0.7273, 0.1575, 0.9091, 0.1575, 0.7273, 0.1575, 0.6364, 0.0, 0.5455, 0.1575, 0.09091, 0.0, 0.0, 0.1575, 0.1818, 0.1575, 0.2727, 0.0, 0.1818, 0.1575, 0.3636, 0.1575, 0.4545, 0.0, 0.3636, 0.1575, 0.5455, 0.1575, 0.7273, 0.1575, 0.5455, 0.1575, 0.6364, 0.3149, 0.9091, 0.1575, 0.7273, 0.1575, 0.8182, 0.3149, 0.1818, 0.1575, 0.0, 0.1575, 0.09091, 0.3149, 0.3636, 0.1575, 0.1818, 0.1575, 0.2727, 0.3149, 0.5455, 0.1575, 0.3636, 0.1575, 0.4545, 0.3149, 0.7273, 0.1575, 0.6364, 0.3149, 0.8182, 0.3149, 0.9091, 0.1575, 0.8182, 0.3149, 1.0, 0.3149, 0.1818, 0.1575, 0.09091, 0.3149, 0.2727, 0.3149, 0.3636, 0.1575, 0.2727, 0.3149, 0.4545, 0.3149, 0.5455, 0.1575, 0.4545, 0.3149, 0.6364, 0.3149, 0.8182, 0.3149, 0.6364, 0.3149, 0.7273, 0.4724, 1.0, 0.3149, 0.8182, 0.3149, 0.9091, 0.4724, 0.2727, 0.3149, 0.09091, 0.3149, 0.1818, 0.4724, 0.4545, 0.3149, 0.2727, 0.3149, 0.3636, 0.4724, 0.6364, 0.3149, 0.4545, 0.3149, 0.5455, 0.4724])
me_icosphere.materials.append(mat_material_001)
me_icosphere.use_remesh_fix_poles = True
me_icosphere.use_remesh_preserve_attributes = False
me_icosphere.use_mirror_vertex_groups = False
me_icosphere.update()
me_icosphere_001 = bpy.data.meshes.new('Icosphere.001')
me_icosphere_001.from_pydata([(0.0, 0.0, -1.0), (0.7236, -0.5257, -0.4472), (-0.2764, -0.8506, -0.4472), (-0.8944, 0.0, -0.4472), (-0.2764, 0.8506, -0.4472), (0.7236, 0.5257, -0.4472), (0.2764, -0.8506, 0.4472), (-0.7236, -0.5257, 0.4472), (-0.7236, 0.5257, 0.4472), (0.2764, 0.8506, 0.4472), (0.8944, 0.0, 0.4472), (0.0, 0.0, 1.0)], [], [(0, 1, 2), (1, 0, 5), (0, 2, 3), (0, 3, 4), (0, 4, 5), (1, 5, 10), (2, 1, 6), (3, 2, 7), (4, 3, 8), (5, 4, 9), (1, 10, 6), (2, 6, 7), (3, 7, 8), (4, 8, 9), (5, 9, 10), (6, 10, 11), (7, 6, 11), (8, 7, 11), (9, 8, 11), (10, 9, 11)])
_uv = me_icosphere_001.uv_layers.new(name='UVMap')
_uv.uv.foreach_set('vector', [0.8182, 0.0, 0.7273, 0.1575, 0.9091, 0.1575, 0.7273, 0.1575, 0.6364, 0.0, 0.5455, 0.1575, 0.09091, 0.0, 0.0, 0.1575, 0.1818, 0.1575, 0.2727, 0.0, 0.1818, 0.1575, 0.3636, 0.1575, 0.4545, 0.0, 0.3636, 0.1575, 0.5455, 0.1575, 0.7273, 0.1575, 0.5455, 0.1575, 0.6364, 0.3149, 0.9091, 0.1575, 0.7273, 0.1575, 0.8182, 0.3149, 0.1818, 0.1575, 0.0, 0.1575, 0.09091, 0.3149, 0.3636, 0.1575, 0.1818, 0.1575, 0.2727, 0.3149, 0.5455, 0.1575, 0.3636, 0.1575, 0.4545, 0.3149, 0.7273, 0.1575, 0.6364, 0.3149, 0.8182, 0.3149, 0.9091, 0.1575, 0.8182, 0.3149, 1.0, 0.3149, 0.1818, 0.1575, 0.09091, 0.3149, 0.2727, 0.3149, 0.3636, 0.1575, 0.2727, 0.3149, 0.4545, 0.3149, 0.5455, 0.1575, 0.4545, 0.3149, 0.6364, 0.3149, 0.8182, 0.3149, 0.6364, 0.3149, 0.7273, 0.4724, 1.0, 0.3149, 0.8182, 0.3149, 0.9091, 0.4724, 0.2727, 0.3149, 0.09091, 0.3149, 0.1818, 0.4724, 0.4545, 0.3149, 0.2727, 0.3149, 0.3636, 0.4724, 0.6364, 0.3149, 0.4545, 0.3149, 0.5455, 0.4724])
me_icosphere_001.materials.append(mat_material_001)
me_icosphere_001.use_remesh_fix_poles = True
me_icosphere_001.use_remesh_preserve_attributes = False
me_icosphere_001.use_mirror_vertex_groups = False
me_icosphere_001.update()

# ---- objects
ob_cube = bpy.data.objects.new('Cube', me_cube_006)
ob_cube_001 = bpy.data.objects.new('Cube.001', me_cube_007)
ob_cube_002 = bpy.data.objects.new('Cube.002', me_cube_008)
ob_cube_003 = bpy.data.objects.new('Cube.003', me_cube_009)
ob_cube_004 = bpy.data.objects.new('Cube.004', me_cube_010)
ob_cube_005 = bpy.data.objects.new('Cube.005', me_cube_011)
ob_cube_006 = bpy.data.objects.new('Cube.006', me_cube_012)
ob_cube_007 = bpy.data.objects.new('Cube.007', me_cube_013)
ob_cube_008 = bpy.data.objects.new('Cube.008', me_cube_014)
ob_cube_009 = bpy.data.objects.new('Cube.009', me_cube_015)
ob_cube_010 = bpy.data.objects.new('Cube.010', me_cube_016)
ob_cube_011 = bpy.data.objects.new('Cube.011', me_cube_017)
ob_cube_012 = bpy.data.objects.new('Cube.012', me_cube_018)
ob_plane = bpy.data.objects.new('Plane', me_plane)
ob_cube_013 = bpy.data.objects.new('Cube.013', me_cube)
ob_cube_014 = bpy.data.objects.new('Cube.014', me_cube_001)
ob_foam = bpy.data.objects.new('foam', me_icosphere)
ob_bubble = bpy.data.objects.new('bubble', me_icosphere_001)
ob_camera = bpy.data.objects.new('Camera', cam_camera)
ob_sun = bpy.data.objects.new('Sun', light_sun)
ob_empty = bpy.data.objects.new('Empty', None)

# ---- transforms, parenting, visibility, modifiers, constraints
ob_cube.location = (0.1962, 1.922, 2.544)
ob_cube.scale = (0.712, 0.712, 0.0712)
ob_cube.lineart.crease_threshold = 0.0
_m = ob_cube.modifiers.new('Bevel', 'BEVEL')
_m.width = 0.03
_m.width_pct = 0.03
_m.limit_method = 'NONE'
_m = ob_cube.modifiers.new('Fluid', 'FLUID')
_m.fluid_type = 'EFFECTOR'
ob_cube_001.location = (0.5061, 0.3185, 0.4226)
ob_cube_001.scale = (0.712, 0.712, 0.0712)
ob_cube_001.lineart.crease_threshold = 0.0
_m = ob_cube_001.modifiers.new('Bevel', 'BEVEL')
_m.width = 0.03
_m.width_pct = 0.03
_m.limit_method = 'NONE'
_m = ob_cube_001.modifiers.new('Fluid', 'FLUID')
_m.fluid_type = 'EFFECTOR'
ob_cube_002.location = (0.1962, 1.212, 2.014)
ob_cube_002.rotation_euler = (0.0, -0.0, 1.571)
ob_cube_002.scale = (0.712, 0.712, 0.0712)
ob_cube_002.lineart.crease_threshold = 0.0
_m = ob_cube_002.modifiers.new('Bevel', 'BEVEL')
_m.width = 0.03
_m.width_pct = 0.03
_m.limit_method = 'NONE'
_m = ob_cube_002.modifiers.new('Fluid', 'FLUID')
_m.fluid_type = 'EFFECTOR'
ob_cube_003.location = (0.1962, 1.212, 1.48)
ob_cube_003.rotation_euler = (7.566e-05, 0.0001584, 3.205e-06)
ob_cube_003.scale = (0.7849, 0.712, 0.0712)
ob_cube_003.lineart.crease_threshold = 0.0
_m = ob_cube_003.modifiers.new('Bevel', 'BEVEL')
_m.width = 0.03
_m.width_pct = 0.03
_m.limit_method = 'NONE'
_m = ob_cube_003.modifiers.new('Fluid', 'FLUID')
_m.fluid_type = 'EFFECTOR'
ob_cube_004.location = (0.03344, 0.194, 0.9311)
ob_cube_004.rotation_euler = (0.0, -0.0, -1.192e-07)
ob_cube_004.scale = (0.7849, 0.712, 0.0712)
ob_cube_004.lineart.crease_threshold = 0.0
_m = ob_cube_004.modifiers.new('Bevel', 'BEVEL')
_m.width = 0.03
_m.width_pct = 0.03
_m.limit_method = 'NONE'
_m = ob_cube_004.modifiers.new('Fluid', 'FLUID')
_m.fluid_type = 'EFFECTOR'
ob_cube_005.location = (14.93, 31.8, 2.398)
ob_cube_005.scale = (0.712, 0.712, 0.0712)
ob_cube_005.lineart.crease_threshold = 0.0
ob_cube_006.location = (0.1962, 2.437, 2.111)
ob_cube_006.scale = (0.356, 0.356, 0.356)
ob_cube_006.lineart.crease_threshold = 0.0
_m = ob_cube_006.modifiers.new('Bevel', 'BEVEL')
_m.width = 0.03
_m.width_pct = 0.03
_m.limit_method = 'NONE'
_m = ob_cube_006.modifiers.new('Fluid', 'FLUID')
_m.fluid_type = 'EFFECTOR'
ob_cube_007.location = (0.1962, 2.437, 2.111)
ob_cube_007.scale = (0.356, 0.356, 0.356)
ob_cube_007.lineart.crease_threshold = 0.0
_m = ob_cube_007.modifiers.new('Bevel', 'BEVEL')
_m.width = 0.03
_m.width_pct = 0.03
_m.limit_method = 'NONE'
ob_cube_008.location = (0.1962, 2.437, 2.111)
ob_cube_008.scale = (0.356, 0.356, 0.356)
ob_cube_008.lineart.crease_threshold = 0.0
_m = ob_cube_008.modifiers.new('Bevel', 'BEVEL')
_m.width = 0.03
_m.width_pct = 0.03
_m.limit_method = 'NONE'
ob_cube_009.location = (-0.332, 1.173, 2.119)
ob_cube_009.rotation_euler = (0.0, -0.0, -1.571)
ob_cube_009.scale = (0.356, 0.356, 0.356)
ob_cube_009.lineart.crease_threshold = 0.0
_m = ob_cube_009.modifiers.new('Bevel', 'BEVEL')
_m.width = 0.03
_m.width_pct = 0.03
_m.limit_method = 'NONE'
_m = ob_cube_009.modifiers.new('Fluid', 'FLUID')
_m.fluid_type = 'EFFECTOR'
ob_cube_010.location = (0.6762, 1.742, 2.119)
ob_cube_010.rotation_euler = (0.0, 0.0, -3.142)
ob_cube_010.scale = (0.356, 0.356, 0.356)
ob_cube_010.lineart.crease_threshold = 0.0
_m = ob_cube_010.modifiers.new('Bevel', 'BEVEL')
_m.width = 0.03
_m.width_pct = 0.03
_m.limit_method = 'NONE'
_m = ob_cube_010.modifiers.new('Fluid', 'FLUID')
_m.fluid_type = 'EFFECTOR'
ob_cube_011.location = (0.6762, 1.742, 2.119)
ob_cube_011.rotation_euler = (0.0, 0.0, -3.142)
ob_cube_011.scale = (0.356, 0.356, 0.356)
ob_cube_011.lineart.crease_threshold = 0.0
_m = ob_cube_011.modifiers.new('Bevel', 'BEVEL')
_m.width = 0.03
_m.width_pct = 0.03
_m.limit_method = 'NONE'
ob_cube_012.location = (0.495, -0.5338, 2.114)
ob_cube_012.rotation_euler = (0.0, 0.0, -3.142)
ob_cube_012.scale = (0.356, 0.356, 0.356)
ob_cube_012.lineart.crease_threshold = 0.0
_m = ob_cube_012.modifiers.new('Bevel', 'BEVEL')
_m.width = 0.03
_m.width_pct = 0.03
_m.limit_method = 'NONE'
_m = ob_cube_012.modifiers.new('Fluid', 'FLUID')
_m.fluid_type = 'EFFECTOR'
ob_plane.location = (1.375, -0.111, 0.3443)
ob_plane.scale = (4.618, 4.618, 4.618)
ob_plane.lineart.crease_threshold = 0.0
ob_cube_013.location = (0.97, 0.771, 1.632)
ob_cube_013.scale = (0.356, 0.356, 0.356)
ob_cube_013.display_type = 'SOLID'
ob_cube_013.lineart.crease_threshold = 0.0
_m = ob_cube_013.modifiers.new('Fluid', 'FLUID')
_m.fluid_type = 'DOMAIN'
_m = ob_cube_013.modifiers.new('Liquid Particle System', 'PARTICLE_SYSTEM')
_m.show_render = False
_m = ob_cube_013.modifiers.new('Spray Particle System', 'PARTICLE_SYSTEM')
_m.show_render = False
_m = ob_cube_013.modifiers.new('Bubble Particle System', 'PARTICLE_SYSTEM')
_m.show_render = False
_m = ob_cube_013.modifiers.new('Foam Particle System', 'PARTICLE_SYSTEM')
_m.show_render = False
ob_cube_014.location = (0.1986, 1.922, 2.683)
ob_cube_014.scale = (0.2973, 0.2973, 0.0516)
ob_cube_014.hide_render = True
ob_cube_014.display_type = 'WIRE'
ob_cube_014.lineart.crease_threshold = 0.0
_m = ob_cube_014.modifiers.new('Fluid', 'FLUID')
_m.fluid_type = 'FLOW'
ob_foam.location = (10.65, -0.2204, 2.198)
ob_foam.scale = (0.03686, 0.03686, 0.03686)
ob_foam.lineart.crease_threshold = 0.0
ob_bubble.location = (10.66, -0.2407, 2.126)
ob_bubble.scale = (0.03686, 0.03686, 0.03686)
ob_bubble.lineart.crease_threshold = 0.0
ob_camera.location = (7.533, -3.751, 5.277)
ob_camera.rotation_euler = (1.152, -3.877e-06, 0.9381)
ob_camera.scale = (1.0, 1.0, 1.0)
ob_camera.lineart.crease_threshold = 0.0
ob_sun.location = (7.11, -5.855, 9.668)
ob_sun.rotation_euler = (0.7472, 0.4244, 0.1835)
ob_sun.lineart.crease_threshold = 0.0
ob_empty.location = (1.405, 1.064, 1.85)
ob_empty.lineart.crease_threshold = 0.0
cam_camera.dof.focus_object = ob_empty

# ---- collection membership
col_collection.objects.link(ob_cube)
col_collection.objects.link(ob_cube_001)
col_collection.objects.link(ob_cube_002)
col_collection.objects.link(ob_cube_003)
col_collection.objects.link(ob_cube_004)
col_collection.objects.link(ob_cube_005)
col_collection.objects.link(ob_cube_006)
col_collection.objects.link(ob_cube_007)
col_collection.objects.link(ob_cube_008)
col_collection.objects.link(ob_cube_009)
col_collection.objects.link(ob_cube_010)
col_collection.objects.link(ob_cube_011)
col_collection.objects.link(ob_cube_012)
col_collection.objects.link(ob_plane)
col_collection.objects.link(ob_cube_013)
col_collection.objects.link(ob_cube_014)
col_collection.objects.link(ob_foam)
col_collection.objects.link(ob_bubble)
col_collection.objects.link(ob_camera)
col_collection.objects.link(ob_sun)
col_collection.objects.link(ob_empty)

# ---- scene / render settings (as saved in the file)
scene.camera = ob_camera
scene.frame_start = 1; scene.frame_end = 300; scene.frame_set(296)
scene.render.engine = 'CYCLES'
scene.render.image_settings.file_format = 'JPEG'
scene.render.image_settings.color_mode = 'RGB'
scene.render.image_settings.quality = 100
scene.render.resolution_percentage = 79
scene.render.fps = 30
scene.render.use_border = True
scene.cycles.use_denoising = False
scene.cycles.samples = 43
scene.cycles.sampling_pattern = 'TABULATED_SOBOL'
scene.cycles.use_adaptive_sampling = False
scene.cycles.use_light_tree = False
scene.cycles.max_bounces = 5
scene.view_settings.view_transform = 'Filmic'
bpy.context.view_layer.update()
